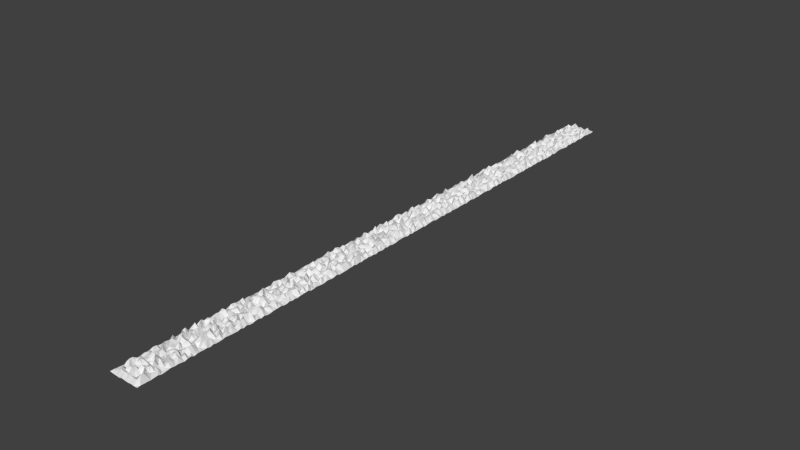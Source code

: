 # Source: rocky.blend  (saved by Blender 2.76.0; exported with 4.5.12 LTS)
import bpy
from mathutils import Matrix  # noqa: F401  (used for matrix-valued properties, if any)

bpy.ops.wm.read_factory_settings(use_empty=True)
scene = bpy.context.scene
scene.name = 'Scene'

# ---- collections
col_collection_1 = bpy.data.collections.new('Collection 1'); scene.collection.children.link(col_collection_1)

# ---- world
world_world = bpy.data.worlds.new('World'); scene.world = world_world
world_world.color = (0.05088, 0.05088, 0.05088)
world_world.use_sun_shadow = False
world_world.sun_shadow_jitter_overblur = 0.0
world_world.cycles.sampling_method = 'MANUAL'
world_world.cycles.sample_map_resolution = 256

# ---- meshes
me_grid_012 = bpy.data.meshes.new('Grid.012')
me_grid_012.from_pydata([(-1.0, -1.0, 0.0677), (-0.7778, -1.0, 0.04202), (-0.5556, -1.0, 0.02541), (-0.3333, -1.0, 0.005429), (-0.1111, -1.0, 0.06372), (0.1111, -1.0, 0.03491), (0.3333, -1.0, 0.01573), (0.5556, -1.0, 0.04126), (0.7778, -1.0, 0.01648), (1.0, -1.0, 0.02552), (-1.0, -0.9899, 0.07765), (-0.7778, -0.9899, 0.2017), (-0.5556, -0.9899, 0.2806), (-0.3333, -0.9899, 0.3699), (-0.1111, -0.9899, 0.3279), (0.1111, -0.9899, 0.2689), (0.3333, -0.9899, 0.3109), (0.5556, -0.9899, 0.2611), (0.7778, -0.9899, 0.2747), (1.0, -0.9899, 0.05194), (-1.0, -0.9799, 0.04441), (-0.7778, -0.9799, 0.01488), (-0.5556, -0.9799, 0.3766), (-0.3333, -0.9799, 0.2675), (-0.1111, -0.9799, 0.1707), (0.1111, -0.9799, 0.2337), (0.3333, -0.9799, 0.01107), (0.5556, -0.9799, 0.1767), (0.7778, -0.9799, 0.4082), (1.0, -0.9799, 0.04244), (-1.0, -0.9698, 0.03643), (-0.7778, -0.9698, 0.05531), (-0.5556, -0.9698, 0.09156), (-0.3333, -0.9698, 0.394), (-0.1111, -0.9698, 0.3568), (0.1111, -0.9698, 0.2213), (0.3333, -0.9698, 0.08459), (0.5556, -0.9698, 0.1747), (0.7778, -0.9698, 0.3755), (1.0, -0.9698, 0.04201), (-1.0, -0.9598, 0.01945), (-0.7778, -0.9598, 0.2843), (-0.5556, -0.9598, 0.2092), (-0.3333, -0.9598, 0.1833), (-0.1111, -0.9598, 0.3162), (0.1111, -0.9598, 0.2396), (0.3333, -0.9598, 0.06596), (0.5556, -0.9598, 0.3541), (0.7778, -0.9598, 0.2324), (1.0, -0.9598, 0.03074), (-1.0, -0.9497, 0.01324), (-0.7778, -0.9497, 0.361), (-0.5556, -0.9497, 0.07398), (-0.3333, -0.9497, 0.1637), (-0.1111, -0.9497, 0.1183), (0.1111, -0.9497, 0.4106), (0.3333, -0.9497, 0.343), (0.5556, -0.9497, 0.1019), (0.7778, -0.9497, 0.1656), (1.0, -0.9497, 0.04953), (-1.0, -0.9397, 0.03266), (-0.7778, -0.9397, 0.3381), (-0.5556, -0.9397, 0.01063), (-0.3333, -0.9397, 0.3413), (-0.1111, -0.9397, 0.1787), (0.1111, -0.9397, 0.1463), (0.3333, -0.9397, 0.2696), (0.5556, -0.9397, 0.4043), (0.7778, -0.9397, 0.1827), (1.0, -0.9397, 0.07144), (-1.0, -0.9296, 0.06562), (-0.7778, -0.9296, 0.1892), (-0.5556, -0.9296, 0.3364), (-0.3333, -0.9296, 0.3232), (-0.1111, -0.9296, 0.303), (0.1111, -0.9296, 0.2026), (0.3333, -0.9296, 0.2037), (0.5556, -0.9296, 0.2774), (0.7778, -0.9296, 0.207), (1.0, -0.9296, 0.007589), (-1.0, -0.9196, 0.005478), (-0.7778, -0.9196, 0.08322), (-0.5556, -0.9196, 0.06187), (-0.3333, -0.9196, 0.09918), (-0.1111, -0.9196, 0.07572), (0.1111, -0.9196, 0.008124), (0.3333, -0.9196, 0.3435), (0.5556, -0.9196, 0.2351), (0.7778, -0.9196, 0.03815), (1.0, -0.9196, 0.02611), (-1.0, -0.9095, 0.02284), (-0.7778, -0.9095, 0.03143), (-0.5556, -0.9095, 0.1217), (-0.3333, -0.9095, 0.1917), (-0.1111, -0.9095, 0.09681), (0.1111, -0.9095, 0.4035), (0.3333, -0.9095, 0.09328), (0.5556, -0.9095, 0.4022), (0.7778, -0.9095, 0.09154), (1.0, -0.9095, 0.05741), (-1.0, -0.8995, 0.08893), (-0.7778, -0.8995, 0.2189), (-0.5556, -0.8995, 0.2657), (-0.3333, -0.8995, 0.4017), (-0.1111, -0.8995, 0.3664), (0.1111, -0.8995, 0.2528), (0.3333, -0.8995, 0.185), (0.5556, -0.8995, 0.1675), (0.7778, -0.8995, 0.2873), (1.0, -0.8995, 0.08113), (-1.0, -0.8894, 0.03763), (-0.7778, -0.8894, 0.24), (-0.5556, -0.8894, 0.1571), (-0.3333, -0.8894, 0.3632), (-0.1111, -0.8894, 0.02385), (0.1111, -0.8894, 0.09091), (0.3333, -0.8894, 0.09457), (0.5556, -0.8894, 0.3079), (0.7778, -0.8894, 0.2584), (1.0, -0.8894, 0.05272), (-1.0, -0.8794, 0.06126), (-0.7778, -0.8794, 0.3105), (-0.5556, -0.8794, 0.144), (-0.3333, -0.8794, 0.226), (-0.1111, -0.8794, 0.08457), (0.1111, -0.8794, 0.05421), (0.3333, -0.8794, 0.3402), (0.5556, -0.8794, 0.2219), (0.7778, -0.8794, 0.1795), (1.0, -0.8794, 0.06648), (-1.0, -0.8693, 0.006054), (-0.7778, -0.8693, 0.2808), (-0.5556, -0.8693, 0.1576), (-0.3333, -0.8693, 0.2514), (-0.1111, -0.8693, 0.1141), (0.1111, -0.8693, 0.01303), (0.3333, -0.8693, 0.3127), (0.5556, -0.8693, 0.4195), (0.7778, -0.8693, 0.2482), (1.0, -0.8693, 0.04419), (-1.0, -0.8593, 0.07677), (-0.7778, -0.8593, 0.02714), (-0.5556, -0.8593, 0.2245), (-0.3333, -0.8593, 0.06341), (-0.1111, -0.8593, 0.1147), (0.1111, -0.8593, 0.007694), (0.3333, -0.8593, 0.4011), (0.5556, -0.8593, 0.4197), (0.7778, -0.8593, 0.1259), (1.0, -0.8593, 0.009079), (-1.0, -0.8492, 0.04376), (-0.7778, -0.8492, 0.2039), (-0.5556, -0.8492, 0.02779), (-0.3333, -0.8492, 0.2338), (-0.1111, -0.8492, 0.1611), (0.1111, -0.8492, 0.1983), (0.3333, -0.8492, 0.2154), (0.5556, -0.8492, 0.08618), (0.7778, -0.8492, 0.2109), (1.0, -0.8492, 0.07028), (-1.0, -0.8392, 0.08594), (-0.7778, -0.8392, 0.0564), (-0.5556, -0.8392, 0.3602), (-0.3333, -0.8392, 0.2049), (-0.1111, -0.8392, 0.1589), (0.1111, -0.8392, 0.08743), (0.3333, -0.8392, 0.1323), (0.5556, -0.8392, 0.1462), (0.7778, -0.8392, 0.02148), (1.0, -0.8392, 0.08924), (-1.0, -0.8291, 0.05449), (-0.7778, -0.8291, 0.2014), (-0.5556, -0.8291, 0.3598), (-0.3333, -0.8291, 0.1564), (-0.1111, -0.8291, 0.3791), (0.1111, -0.8291, 0.004917), (0.3333, -0.8291, 0.165), (0.5556, -0.8291, 0.3523), (0.7778, -0.8291, 0.1259), (1.0, -0.8291, 0.007935), (-1.0, -0.8191, 0.03121), (-0.7778, -0.8191, 0.3871), (-0.5556, -0.8191, 0.005343), (-0.3333, -0.8191, 0.1301), (-0.1111, -0.8191, 0.04584), (0.1111, -0.8191, 0.01073), (0.3333, -0.8191, 0.1303), (0.5556, -0.8191, 0.368), (0.7778, -0.8191, 0.1302), (1.0, -0.8191, 0.06588), (-1.0, -0.809, 0.0521), (-0.7778, -0.809, 0.04881), (-0.5556, -0.809, 0.3833), (-0.3333, -0.809, 0.3574), (-0.1111, -0.809, 0.2678), (0.1111, -0.809, 0.271), (0.3333, -0.809, 0.1911), (0.5556, -0.809, 0.2202), (0.7778, -0.809, 0.02627), (1.0, -0.809, 0.06051), (-1.0, -0.799, 0.02508), (-0.7778, -0.799, 0.1077), (-0.5556, -0.799, 0.3993), (-0.3333, -0.799, 0.1452), (-0.1111, -0.799, 0.1235), (0.1111, -0.799, 0.0849), (0.3333, -0.799, 0.2398), (0.5556, -0.799, 0.009724), (0.7778, -0.799, 0.08301), (1.0, -0.799, 0.04778), (-1.0, -0.7889, 0.01125), (-0.7778, -0.7889, 0.3634), (-0.5556, -0.7889, 0.2743), (-0.3333, -0.7889, 0.02737), (-0.1111, -0.7889, 0.3327), (0.1111, -0.7889, 0.1852), (0.3333, -0.7889, 0.3042), (0.5556, -0.7889, 0.2239), (0.7778, -0.7889, 0.3661), (1.0, -0.7889, 0.05982), (-1.0, -0.7789, 0.01539), (-0.7778, -0.7789, 0.4163), (-0.5556, -0.7789, 0.07945), (-0.3333, -0.7789, 0.3007), (-0.1111, -0.7789, 0.2978), (0.1111, -0.7789, 0.2118), (0.3333, -0.7789, 0.3856), (0.5556, -0.7789, 0.1872), (0.7778, -0.7789, 0.3962), (1.0, -0.7789, 0.007662), (-1.0, -0.7688, 0.0288), (-0.7778, -0.7688, 0.0887), (-0.5556, -0.7688, 0.2304), (-0.3333, -0.7688, 0.3974), (-0.1111, -0.7688, 0.2448), (0.1111, -0.7688, 0.1172), (0.3333, -0.7688, 0.3223), (0.5556, -0.7688, 0.118), (0.7778, -0.7688, 0.3678), (1.0, -0.7688, 0.07241), (-1.0, -0.7588, 0.02735), (-0.7778, -0.7588, 0.1079), (-0.5556, -0.7588, 0.1409), (-0.3333, -0.7588, 0.4091), (-0.1111, -0.7588, 0.1339), (0.1111, -0.7588, 0.3548), (0.3333, -0.7588, 0.2783), (0.5556, -0.7588, 0.05711), (0.7778, -0.7588, 0.05672), (1.0, -0.7588, 0.02366), (-1.0, -0.7487, 0.03062), (-0.7778, -0.7487, 0.4086), (-0.5556, -0.7487, 0.2214), (-0.3333, -0.7487, 0.3131), (-0.1111, -0.7487, 0.02873), (0.1111, -0.7487, 0.3182), (0.3333, -0.7487, 0.3772), (0.5556, -0.7487, 0.2762), (0.7778, -0.7487, 0.0961), (1.0, -0.7487, 0.03639), (-1.0, -0.7387, 0.03554), (-0.7778, -0.7387, 0.07083), (-0.5556, -0.7387, 0.3241), (-0.3333, -0.7387, 0.1805), (-0.1111, -0.7387, 0.3992), (0.1111, -0.7387, 0.3758), (0.3333, -0.7387, 0.0808), (0.5556, -0.7387, 0.1045), (0.7778, -0.7387, 0.2711), (1.0, -0.7387, 0.05105), (-1.0, -0.7286, 0.06161), (-0.7778, -0.7286, 0.3874), (-0.5556, -0.7286, 0.04339), (-0.3333, -0.7286, 0.1079), (-0.1111, -0.7286, 0.3751), (0.1111, -0.7286, 0.03297), (0.3333, -0.7286, 0.2245), (0.5556, -0.7286, 0.3776), (0.7778, -0.7286, 0.1009), (1.0, -0.7286, 0.08745), (-1.0, -0.7186, 0.005622), (-0.7778, -0.7186, 0.2532), (-0.5556, -0.7186, 0.06195), (-0.3333, -0.7186, 0.3714), (-0.1111, -0.7186, 0.2148), (0.1111, -0.7186, 0.4166), (0.3333, -0.7186, 0.04726), (0.5556, -0.7186, 0.004019), (0.7778, -0.7186, 0.2105), (1.0, -0.7186, 0.06421), (-1.0, -0.7085, 0.04577), (-0.7778, -0.7085, 0.3112), (-0.5556, -0.7085, 0.3399), (-0.3333, -0.7085, 0.3928), (-0.1111, -0.7085, 0.01817), (0.1111, -0.7085, 0.03553), (0.3333, -0.7085, 0.1511), (0.5556, -0.7085, 0.3439), (0.7778, -0.7085, 0.1467), (1.0, -0.7085, 0.04573), (-1.0, -0.6985, 0.06081), (-0.7778, -0.6985, 0.0497), (-0.5556, -0.6985, 0.3312), (-0.3333, -0.6985, 0.08801), (-0.1111, -0.6985, 0.04002), (0.1111, -0.6985, 0.006915), (0.3333, -0.6985, 0.02978), (0.5556, -0.6985, 0.1835), (0.7778, -0.6985, 0.2305), (1.0, -0.6985, 0.03988), (-1.0, -0.6884, 0.04788), (-0.7778, -0.6884, 0.0586), (-0.5556, -0.6884, 0.1631), (-0.3333, -0.6884, 0.09562), (-0.1111, -0.6884, 0.08893), (0.1111, -0.6884, 0.1089), (0.3333, -0.6884, 0.3287), (0.5556, -0.6884, 0.3066), (0.7778, -0.6884, 0.1599), (1.0, -0.6884, 0.03178), (-1.0, -0.6784, 0.0508), (-0.7778, -0.6784, 0.2915), (-0.5556, -0.6784, 0.1475), (-0.3333, -0.6784, 0.05378), (-0.1111, -0.6784, 0.3389), (0.1111, -0.6784, 0.2405), (0.3333, -0.6784, 0.2014), (0.5556, -0.6784, 0.08993), (0.7778, -0.6784, 0.3069), (1.0, -0.6784, 0.08281), (-1.0, -0.6683, 0.05692), (-0.7778, -0.6683, 0.2549), (-0.5556, -0.6683, 0.1988), (-0.3333, -0.6683, 0.01485), (-0.1111, -0.6683, 0.126), (0.1111, -0.6683, 0.1165), (0.3333, -0.6683, 0.09353), (0.5556, -0.6683, 0.3267), (0.7778, -0.6683, 0.3582), (1.0, -0.6683, 0.01639), (-1.0, -0.6583, 0.05563), (-0.7778, -0.6583, 0.3812), (-0.5556, -0.6583, 0.4135), (-0.3333, -0.6583, 0.1533), (-0.1111, -0.6583, 0.2247), (0.1111, -0.6583, 0.2518), (0.3333, -0.6583, 0.3433), (0.5556, -0.6583, 0.1275), (0.7778, -0.6583, 0.4074), (1.0, -0.6583, 0.08819), (-1.0, -0.6482, 0.04593), (-0.7778, -0.6482, 0.1078), (-0.5556, -0.6482, 0.2292), (-0.3333, -0.6482, 0.3367), (-0.1111, -0.6482, 0.1883), (0.1111, -0.6482, 0.363), (0.3333, -0.6482, 0.02379), (0.5556, -0.6482, 0.3563), (0.7778, -0.6482, 0.001784), (1.0, -0.6482, 0.0168), (-1.0, -0.6382, 0.02607), (-0.7778, -0.6382, 0.16), (-0.5556, -0.6382, 0.1828), (-0.3333, -0.6382, 0.001228), (-0.1111, -0.6382, 0.09279), (0.1111, -0.6382, 0.2137), (0.3333, -0.6382, 0.3243), (0.5556, -0.6382, 0.4184), (0.7778, -0.6382, 0.02621), (1.0, -0.6382, 0.009843), (-1.0, -0.6281, 0.06972), (-0.7778, -0.6281, 0.357), (-0.5556, -0.6281, 0.2065), (-0.3333, -0.6281, 0.3024), (-0.1111, -0.6281, 0.1022), (0.1111, -0.6281, 0.2341), (0.3333, -0.6281, 0.1257), (0.5556, -0.6281, 0.4069), (0.7778, -0.6281, 0.3599), (1.0, -0.6281, 0.05645), (-1.0, -0.6181, 0.07623), (-0.7778, -0.6181, 0.3353), (-0.5556, -0.6181, 0.2554), (-0.3333, -0.6181, 0.1163), (-0.1111, -0.6181, 0.3036), (0.1111, -0.6181, 0.147), (0.3333, -0.6181, 0.1102), (0.5556, -0.6181, 0.03823), (0.7778, -0.6181, 0.1231), (1.0, -0.6181, 0.07738), (-1.0, -0.608, 0.05828), (-0.7778, -0.608, 0.2761), (-0.5556, -0.608, 0.2462), (-0.3333, -0.608, 0.1913), (-0.1111, -0.608, 0.2779), (0.1111, -0.608, 0.06164), (0.3333, -0.608, 0.156), (0.5556, -0.608, 0.09211), (0.7778, -0.608, 0.1503), (1.0, -0.608, 0.009795), (-1.0, -0.598, 0.0008808), (-0.7778, -0.598, 0.289), (-0.5556, -0.598, 0.1067), (-0.3333, -0.598, 0.3727), (-0.1111, -0.598, 0.07782), (0.1111, -0.598, 0.2619), (0.3333, -0.598, 0.3931), (0.5556, -0.598, 0.4022), (0.7778, -0.598, 0.4181), (1.0, -0.598, 0.07191), (-1.0, -0.5879, 0.001473), (-0.7778, -0.5879, 0.3595), (-0.5556, -0.5879, 0.1279), (-0.3333, -0.5879, 0.2478), (-0.1111, -0.5879, 0.3828), (0.1111, -0.5879, 0.1526), (0.3333, -0.5879, 0.1165), (0.5556, -0.5879, 0.4164), (0.7778, -0.5879, 0.2888), (1.0, -0.5879, 0.009849), (-1.0, -0.5779, 0.01696), (-0.7778, -0.5779, 0.1297), (-0.5556, -0.5779, 0.2274), (-0.3333, -0.5779, 0.2008), (-0.1111, -0.5779, 0.04992), (0.1111, -0.5779, 0.05875), (0.3333, -0.5779, 0.09316), (0.5556, -0.5779, 0.1547), (0.7778, -0.5779, 0.02228), (1.0, -0.5779, 0.002418), (-1.0, -0.5678, 0.08416), (-0.7778, -0.5678, 0.2611), (-0.5556, -0.5678, 0.09937), (-0.3333, -0.5678, 0.3519), (-0.1111, -0.5678, 0.07984), (0.1111, -0.5678, 0.3152), (0.3333, -0.5678, 0.06544), (0.5556, -0.5678, 0.2125), (0.7778, -0.5678, 0.2099), (1.0, -0.5678, 0.04735), (-1.0, -0.5578, 0.08541), (-0.7778, -0.5578, 0.1192), (-0.5556, -0.5578, 0.04592), (-0.3333, -0.5578, 0.413), (-0.1111, -0.5578, 0.3634), (0.1111, -0.5578, 0.4039), (0.3333, -0.5578, 0.3287), (0.5556, -0.5578, 0.1887), (0.7778, -0.5578, 0.1666), (1.0, -0.5578, 0.06057), (-1.0, -0.5477, 0.0352), (-0.7778, -0.5477, 0.1376), (-0.5556, -0.5477, 0.1949), (-0.3333, -0.5477, 0.1182), (-0.1111, -0.5477, 0.3416), (0.1111, -0.5477, 0.2208), (0.3333, -0.5477, 0.08731), (0.5556, -0.5477, 0.3409), (0.7778, -0.5477, 0.3426), (1.0, -0.5477, 0.06033), (-1.0, -0.5377, 0.04181), (-0.7778, -0.5377, 0.09993), (-0.5556, -0.5377, 0.4001), (-0.3333, -0.5377, 0.2484), (-0.1111, -0.5377, 0.08393), (0.1111, -0.5377, 0.1349), (0.3333, -0.5377, 0.06334), (0.5556, -0.5377, 0.3124), (0.7778, -0.5377, 0.1712), (1.0, -0.5377, 0.08535), (-1.0, -0.5276, 0.04344), (-0.7778, -0.5276, 0.1905), (-0.5556, -0.5276, 0.4197), (-0.3333, -0.5276, 0.006769), (-0.1111, -0.5276, 0.3489), (0.1111, -0.5276, 0.2491), (0.3333, -0.5276, 0.06303), (0.5556, -0.5276, 0.07481), (0.7778, -0.5276, 0.108), (1.0, -0.5276, 0.02577), (-1.0, -0.5176, 0.005252), (-0.7778, -0.5176, 0.3264), (-0.5556, -0.5176, 0.1447), (-0.3333, -0.5176, 0.084), (-0.1111, -0.5176, 0.04673), (0.1111, -0.5176, 0.2391), (0.3333, -0.5176, 0.1982), (0.5556, -0.5176, 0.2531), (0.7778, -0.5176, 0.156), (1.0, -0.5176, 0.02085), (-1.0, -0.5075, 0.06999), (-0.7778, -0.5075, 0.1472), (-0.5556, -0.5075, 0.08302), (-0.3333, -0.5075, 0.03697), (-0.1111, -0.5075, 0.4051), (0.1111, -0.5075, 0.2036), (0.3333, -0.5075, 0.2265), (0.5556, -0.5075, 0.4108), (0.7778, -0.5075, 0.1854), (1.0, -0.5075, 0.08118), (-1.0, -0.4975, 0.04929), (-0.7778, -0.4975, 0.02854), (-0.5556, -0.4975, 0.125), (-0.3333, -0.4975, 0.2051), (-0.1111, -0.4975, 0.3026), (0.1111, -0.4975, 0.2317), (0.3333, -0.4975, 0.05165), (0.5556, -0.4975, 0.3288), (0.7778, -0.4975, 0.2347), (1.0, -0.4975, 0.02512), (-1.0, -0.4874, 0.06967), (-0.7778, -0.4874, 0.1718), (-0.5556, -0.4874, 0.3347), (-0.3333, -0.4874, 0.2254), (-0.1111, -0.4874, 0.01555), (0.1111, -0.4874, 0.09506), (0.3333, -0.4874, 0.02147), (0.5556, -0.4874, 0.3219), (0.7778, -0.4874, 0.2814), (1.0, -0.4874, 0.05572), (-1.0, -0.4774, 0.03112), (-0.7778, -0.4774, 0.3467), (-0.5556, -0.4774, 0.3623), (-0.3333, -0.4774, 0.08947), (-0.1111, -0.4774, 0.0857), (0.1111, -0.4774, 0.321), (0.3333, -0.4774, 0.3216), (0.5556, -0.4774, 0.3192), (0.7778, -0.4774, 0.03508), (1.0, -0.4774, 0.01343), (-1.0, -0.4673, 0.0642), (-0.7778, -0.4673, 0.3051), (-0.5556, -0.4673, 0.03248), (-0.3333, -0.4673, 0.194), (-0.1111, -0.4673, 0.2208), (0.1111, -0.4673, 0.01521), (0.3333, -0.4673, 0.2838), (0.5556, -0.4673, 0.3502), (0.7778, -0.4673, 0.4105), (1.0, -0.4673, 0.05386), (-1.0, -0.4573, 0.0148), (-0.7778, -0.4573, 0.2841), (-0.5556, -0.4573, 0.1772), (-0.3333, -0.4573, 0.07516), (-0.1111, -0.4573, 0.3769), (0.1111, -0.4573, 0.03028), (0.3333, -0.4573, 0.3694), (0.5556, -0.4573, 0.09952), (0.7778, -0.4573, 0.1277), (1.0, -0.4573, 0.06822), (-1.0, -0.4472, 0.03193), (-0.7778, -0.4472, 0.05455), (-0.5556, -0.4472, 0.1597), (-0.3333, -0.4472, 0.3062), (-0.1111, -0.4472, 0.2635), (0.1111, -0.4472, 0.2558), (0.3333, -0.4472, 0.2233), (0.5556, -0.4472, 0.0935), (0.7778, -0.4472, 0.353), (1.0, -0.4472, 0.07041), (-1.0, -0.4372, 0.07859), (-0.7778, -0.4372, 0.1993), (-0.5556, -0.4372, 0.3977), (-0.3333, -0.4372, 0.04738), (-0.1111, -0.4372, 0.3985), (0.1111, -0.4372, 0.09946), (0.3333, -0.4372, 0.145), (0.5556, -0.4372, 0.1058), (0.7778, -0.4372, 0.1619), (1.0, -0.4372, 0.08896), (-1.0, -0.4271, 0.03947), (-0.7778, -0.4271, 0.01181), (-0.5556, -0.4271, 0.1147), (-0.3333, -0.4271, 0.1004), (-0.1111, -0.4271, 0.06606), (0.1111, -0.4271, 0.1942), (0.3333, -0.4271, 0.1296), (0.5556, -0.4271, 0.1592), (0.7778, -0.4271, 0.3769), (1.0, -0.4271, 0.003761), (-1.0, -0.4171, 0.05727), (-0.7778, -0.4171, 0.386), (-0.5556, -0.4171, 0.255), (-0.3333, -0.4171, 0.308), (-0.1111, -0.4171, 0.3728), (0.1111, -0.4171, 0.2778), (0.3333, -0.4171, 0.3243), (0.5556, -0.4171, 0.1993), (0.7778, -0.4171, 0.1115), (1.0, -0.4171, 0.01297), (-1.0, -0.407, 0.05697), (-0.7778, -0.407, 0.273), (-0.5556, -0.407, 0.2738), (-0.3333, -0.407, 0.1275), (-0.1111, -0.407, 0.2177), (0.1111, -0.407, 0.3498), (0.3333, -0.407, 0.1286), (0.5556, -0.407, 0.3829), (0.7778, -0.407, 0.00799), (1.0, -0.407, 0.05392), (-1.0, -0.397, 0.06683), (-0.7778, -0.397, 0.185), (-0.5556, -0.397, 0.2404), (-0.3333, -0.397, 0.165), (-0.1111, -0.397, 0.1482), (0.1111, -0.397, 0.332), (0.3333, -0.397, 0.02993), (0.5556, -0.397, 0.05963), (0.7778, -0.397, 0.1107), (1.0, -0.397, 0.02845), (-1.0, -0.3869, 0.01622), (-0.7778, -0.3869, 0.03425), (-0.5556, -0.3869, 0.3493), (-0.3333, -0.3869, 0.3523), (-0.1111, -0.3869, 0.3334), (0.1111, -0.3869, 0.02713), (0.3333, -0.3869, 0.3922), (0.5556, -0.3869, 0.1962), (0.7778, -0.3869, 0.1311), (1.0, -0.3869, 0.005524), (-1.0, -0.3769, 0.04936), (-0.7778, -0.3769, 0.1517), (-0.5556, -0.3769, 0.01323), (-0.3333, -0.3769, 0.2249), (-0.1111, -0.3769, 0.02103), (0.1111, -0.3769, 0.1343), (0.3333, -0.3769, 0.3375), (0.5556, -0.3769, 0.02801), (0.7778, -0.3769, 0.3081), (1.0, -0.3769, 0.0008711), (-1.0, -0.3668, 0.06231), (-0.7778, -0.3668, 0.1749), (-0.5556, -0.3668, 0.1807), (-0.3333, -0.3668, 0.3772), (-0.1111, -0.3668, 0.2409), (0.1111, -0.3668, 0.1985), (0.3333, -0.3668, 0.1126), (0.5556, -0.3668, 0.006483), (0.7778, -0.3668, 0.1849), (1.0, -0.3668, 0.05264), (-1.0, -0.3568, 0.08832), (-0.7778, -0.3568, 0.2648), (-0.5556, -0.3568, 0.1913), (-0.3333, -0.3568, 0.1943), (-0.1111, -0.3568, 0.3707), (0.1111, -0.3568, 0.3953), (0.3333, -0.3568, 0.2095), (0.5556, -0.3568, 0.2336), (0.7778, -0.3568, 0.3083), (1.0, -0.3568, 0.05123), (-1.0, -0.3467, 0.08748), (-0.7778, -0.3467, 0.2604), (-0.5556, -0.3467, 0.2231), (-0.3333, -0.3467, 0.1496), (-0.1111, -0.3467, 0.1082), (0.1111, -0.3467, 0.1072), (0.3333, -0.3467, 0.133), (0.5556, -0.3467, 0.05303), (0.7778, -0.3467, 0.02386), (1.0, -0.3467, 0.002417), (-1.0, -0.3367, 0.04701), (-0.7778, -0.3367, 0.07695), (-0.5556, -0.3367, 0.03119), (-0.3333, -0.3367, 0.1942), (-0.1111, -0.3367, 0.0005856), (0.1111, -0.3367, 0.1185), (0.3333, -0.3367, 0.1519), (0.5556, -0.3367, 0.3432), (0.7778, -0.3367, 0.3085), (1.0, -0.3367, 0.03465), (-1.0, -0.3266, 0.04653), (-0.7778, -0.3266, 0.2819), (-0.5556, -0.3266, 0.1032), (-0.3333, -0.3266, 0.3769), (-0.1111, -0.3266, 0.251), (0.1111, -0.3266, 0.3335), (0.3333, -0.3266, 0.3798), (0.5556, -0.3266, 0.3007), (0.7778, -0.3266, 0.2907), (1.0, -0.3266, 0.0857), (-1.0, -0.3166, 0.02461), (-0.7778, -0.3166, 0.1827), (-0.5556, -0.3166, 0.227), (-0.3333, -0.3166, 0.224), (-0.1111, -0.3166, 0.3062), (0.1111, -0.3166, 0.08704), (0.3333, -0.3166, 0.3952), (0.5556, -0.3166, 0.00368), (0.7778, -0.3166, 0.149), (1.0, -0.3166, 0.006222), (-1.0, -0.3065, 0.03776), (-0.7778, -0.3065, 0.2926), (-0.5556, -0.3065, 0.3704), (-0.3333, -0.3065, 0.1395), (-0.1111, -0.3065, 0.01655), (0.1111, -0.3065, 0.378), (0.3333, -0.3065, 0.4103), (0.5556, -0.3065, 0.2337), (0.7778, -0.3065, 0.1198), (1.0, -0.3065, 0.01001), (-1.0, -0.2965, 0.06658), (-0.7778, -0.2965, 0.1009), (-0.5556, -0.2965, 0.1007), (-0.3333, -0.2965, 0.1623), (-0.1111, -0.2965, 0.4153), (0.1111, -0.2965, 0.01544), (0.3333, -0.2965, 0.1286), (0.5556, -0.2965, 0.3777), (0.7778, -0.2965, 0.2995), (1.0, -0.2965, 0.0161), (-1.0, -0.2864, 0.08767), (-0.7778, -0.2864, 0.2333), (-0.5556, -0.2864, 0.2589), (-0.3333, -0.2864, 0.2818), (-0.1111, -0.2864, 0.2088), (0.1111, -0.2864, 0.217), (0.3333, -0.2864, 0.2537), (0.5556, -0.2864, 0.3289), (0.7778, -0.2864, 0.3304), (1.0, -0.2864, 0.02179), (-1.0, -0.2764, 0.07141), (-0.7778, -0.2764, 0.2019), (-0.5556, -0.2764, 0.278), (-0.3333, -0.2764, 0.08934), (-0.1111, -0.2764, 0.2706), (0.1111, -0.2764, 0.2611), (0.3333, -0.2764, 0.01915), (0.5556, -0.2764, 0.3057), (0.7778, -0.2764, 0.4039), (1.0, -0.2764, 0.05049), (-1.0, -0.2663, 0.07858), (-0.7778, -0.2663, 0.4003), (-0.5556, -0.2663, 0.1723), (-0.3333, -0.2663, 0.09002), (-0.1111, -0.2663, 0.3083), (0.1111, -0.2663, 0.3693), (0.3333, -0.2663, 0.1935), (0.5556, -0.2663, 0.1047), (0.7778, -0.2663, 0.2818), (1.0, -0.2663, 0.04787), (-1.0, -0.2563, 0.06672), (-0.7778, -0.2563, 0.2815), (-0.5556, -0.2563, 0.2997), (-0.3333, -0.2563, 0.3298), (-0.1111, -0.2563, 0.1892), (0.1111, -0.2563, 0.0586), (0.3333, -0.2563, 0.2391), (0.5556, -0.2563, 0.0192), (0.7778, -0.2563, 0.1928), (1.0, -0.2563, 0.08212), (-1.0, -0.2462, 0.02876), (-0.7778, -0.2462, 0.2606), (-0.5556, -0.2462, 0.08712), (-0.3333, -0.2462, 0.2743), (-0.1111, -0.2462, 0.3302), (0.1111, -0.2462, 0.2124), (0.3333, -0.2462, 0.05216), (0.5556, -0.2462, 0.02548), (0.7778, -0.2462, 0.3857), (1.0, -0.2462, 0.01721), (-1.0, -0.2362, 0.08478), (-0.7778, -0.2362, 0.3905), (-0.5556, -0.2362, 0.3352), (-0.3333, -0.2362, 0.3501), (-0.1111, -0.2362, 0.2405), (0.1111, -0.2362, 0.0359), (0.3333, -0.2362, 0.2924), (0.5556, -0.2362, 0.2908), (0.7778, -0.2362, 0.3832), (1.0, -0.2362, 0.06439), (-1.0, -0.2261, 0.01937), (-0.7778, -0.2261, 0.3355), (-0.5556, -0.2261, 0.3736), (-0.3333, -0.2261, 0.1786), (-0.1111, -0.2261, 0.03598), (0.1111, -0.2261, 0.3731), (0.3333, -0.2261, 0.4138), (0.5556, -0.2261, 0.1414), (0.7778, -0.2261, 0.3271), (1.0, -0.2261, 0.0126), (-1.0, -0.2161, 0.00892), (-0.7778, -0.2161, 0.05652), (-0.5556, -0.2161, 0.01154), (-0.3333, -0.2161, 0.3313), (-0.1111, -0.2161, 0.03786), (0.1111, -0.2161, 0.1949), (0.3333, -0.2161, 0.2671), (0.5556, -0.2161, 0.4183), (0.7778, -0.2161, 0.2564), (1.0, -0.2161, 0.06882), (-1.0, -0.206, 0.008666), (-0.7778, -0.206, 0.2997), (-0.5556, -0.206, 0.2549), (-0.3333, -0.206, 0.1685), (-0.1111, -0.206, 0.02813), (0.1111, -0.206, 0.07105), (0.3333, -0.206, 0.3672), (0.5556, -0.206, 0.3541), (0.7778, -0.206, 0.1125), (1.0, -0.206, 0.05093), (-1.0, -0.196, 0.06524), (-0.7778, -0.196, 0.2025), (-0.5556, -0.196, 0.07313), (-0.3333, -0.196, 0.1149), (-0.1111, -0.196, 0.2673), (0.1111, -0.196, 0.02387), (0.3333, -0.196, 0.09759), (0.5556, -0.196, 0.1362), (0.7778, -0.196, 0.2898), (1.0, -0.196, 0.08746), (-1.0, -0.1859, 0.04726), (-0.7778, -0.1859, 0.04799), (-0.5556, -0.1859, 0.3109), (-0.3333, -0.1859, 0.3963), (-0.1111, -0.1859, 0.1366), (0.1111, -0.1859, 0.2092), (0.3333, -0.1859, 0.3202), (0.5556, -0.1859, 0.2149), (0.7778, -0.1859, 0.08426), (1.0, -0.1859, 0.03253), (-1.0, -0.1759, 0.05078), (-0.7778, -0.1759, 0.2336), (-0.5556, -0.1759, 0.3705), (-0.3333, -0.1759, 0.2501), (-0.1111, -0.1759, 0.2044), (0.1111, -0.1759, 0.1006), (0.3333, -0.1759, 0.1574), (0.5556, -0.1759, 0.04962), (0.7778, -0.1759, 0.2469), (1.0, -0.1759, 0.05735), (-1.0, -0.1658, 0.08874), (-0.7778, -0.1658, 0.03707), (-0.5556, -0.1658, 0.2123), (-0.3333, -0.1658, 0.1473), (-0.1111, -0.1658, 0.2867), (0.1111, -0.1658, 0.2803), (0.3333, -0.1658, 0.1924), (0.5556, -0.1658, 0.4192), (0.7778, -0.1658, 0.3018), (1.0, -0.1658, 0.0007018), (-1.0, -0.1558, 0.08903), (-0.7778, -0.1558, 0.1097), (-0.5556, -0.1558, 0.4079), (-0.3333, -0.1558, 0.3439), (-0.1111, -0.1558, 0.1982), (0.1111, -0.1558, 0.3104), (0.3333, -0.1558, 0.2252), (0.5556, -0.1558, 0.2007), (0.7778, -0.1558, 0.3568), (1.0, -0.1558, 0.07045), (-1.0, -0.1457, 0.01622), (-0.7778, -0.1457, 0.3087), (-0.5556, -0.1457, 0.3812), (-0.3333, -0.1457, 0.2447), (-0.1111, -0.1457, 0.1269), (0.1111, -0.1457, 0.2073), (0.3333, -0.1457, 0.00908), (0.5556, -0.1457, 0.2626), (0.7778, -0.1457, 0.1773), (1.0, -0.1457, 0.03993), (-1.0, -0.1357, 0.08956), (-0.7778, -0.1357, 0.1005), (-0.5556, -0.1357, 0.05758), (-0.3333, -0.1357, 0.3606), (-0.1111, -0.1357, 0.409), (0.1111, -0.1357, 0.3968), (0.3333, -0.1357, 0.1299), (0.5556, -0.1357, 0.238), (0.7778, -0.1357, 0.3565), (1.0, -0.1357, 0.01494), (-1.0, -0.1256, 0.0342), (-0.7778, -0.1256, 0.03891), (-0.5556, -0.1256, 0.147), (-0.3333, -0.1256, 0.2695), (-0.1111, -0.1256, 0.0388), (0.1111, -0.1256, 0.3827), (0.3333, -0.1256, 0.06218), (0.5556, -0.1256, 0.3587), (0.7778, -0.1256, 0.3688), (1.0, -0.1256, 0.08419), (-1.0, -0.1156, 0.02142), (-0.7778, -0.1156, 0.3785), (-0.5556, -0.1156, 0.08292), (-0.3333, -0.1156, 0.2392), (-0.1111, -0.1156, 0.3369), (0.1111, -0.1156, 0.0954), (0.3333, -0.1156, 0.3922), (0.5556, -0.1156, 0.2146), (0.7778, -0.1156, 0.0522), (1.0, -0.1156, 0.03096), (-1.0, -0.1055, 0.08437), (-0.7778, -0.1055, 0.2907), (-0.5556, -0.1055, 0.2632), (-0.3333, -0.1055, 0.2946), (-0.1111, -0.1055, 0.04273), (0.1111, -0.1055, 0.3771), (0.3333, -0.1055, 0.2508), (0.5556, -0.1055, 0.1282), (0.7778, -0.1055, 0.1524), (1.0, -0.1055, 0.07464), (-1.0, -0.09548, 0.06749), (-0.7778, -0.09548, 0.06024), (-0.5556, -0.09548, 0.09086), (-0.3333, -0.09548, 0.1759), (-0.1111, -0.09548, 0.05994), (0.1111, -0.09548, 0.1198), (0.3333, -0.09548, 0.2773), (0.5556, -0.09548, 0.2832), (0.7778, -0.09548, 0.2833), (1.0, -0.09548, 0.01899), (-1.0, -0.08543, 0.03157), (-0.7778, -0.08543, 0.2442), (-0.5556, -0.08543, 0.2099), (-0.3333, -0.08543, 0.0984), (-0.1111, -0.08543, 0.1929), (0.1111, -0.08543, 0.3846), (0.3333, -0.08543, 0.1403), (0.5556, -0.08543, 0.2409), (0.7778, -0.08543, 0.08813), (1.0, -0.08543, 0.01034), (-1.0, -0.07538, 0.08144), (-0.7778, -0.07538, 0.2268), (-0.5556, -0.07538, 0.02275), (-0.3333, -0.07538, 0.1256), (-0.1111, -0.07538, 0.1615), (0.1111, -0.07538, 0.2287), (0.3333, -0.07538, 0.1266), (0.5556, -0.07538, 0.2112), (0.7778, -0.07538, 0.2866), (1.0, -0.07538, 0.02598), (-1.0, -0.06533, 0.06234), (-0.7778, -0.06533, 0.4114), (-0.5556, -0.06533, 0.004539), (-0.3333, -0.06533, 0.1191), (-0.1111, -0.06533, 0.2427), (0.1111, -0.06533, 0.1189), (0.3333, -0.06533, 0.2183), (0.5556, -0.06533, 0.2056), (0.7778, -0.06533, 0.05855), (1.0, -0.06533, 0.07062), (-1.0, -0.05528, 0.01321), (-0.7778, -0.05528, 0.09282), (-0.5556, -0.05528, 0.3129), (-0.3333, -0.05528, 0.1694), (-0.1111, -0.05528, 0.04637), (0.1111, -0.05528, 0.3392), (0.3333, -0.05528, 0.3384), (0.5556, -0.05528, 0.3233), (0.7778, -0.05528, 0.08156), (1.0, -0.05528, 0.07311), (-1.0, -0.04523, 0.08048), (-0.7778, -0.04523, 0.3857), (-0.5556, -0.04523, 0.2764), (-0.3333, -0.04523, 0.2627), (-0.1111, -0.04523, 0.2113), (0.1111, -0.04523, 0.1925), (0.3333, -0.04523, 0.3877), (0.5556, -0.04523, 0.4118), (0.7778, -0.04523, 0.09186), (1.0, -0.04523, 0.08743), (-1.0, -0.03518, 0.03674), (-0.7778, -0.03518, 0.3014), (-0.5556, -0.03518, 0.2502), (-0.3333, -0.03518, 0.4054), (-0.1111, -0.03518, 0.1737), (0.1111, -0.03518, 0.1771), (0.3333, -0.03518, 0.06607), (0.5556, -0.03518, 0.2918), (0.7778, -0.03518, 0.2803), (1.0, -0.03518, 0.05728), (-1.0, -0.02513, 0.008456), (-0.7778, -0.02513, 0.03773), (-0.5556, -0.02513, 0.007224), (-0.3333, -0.02513, 0.281), (-0.1111, -0.02513, 0.3846), (0.1111, -0.02513, 0.4147), (0.3333, -0.02513, 0.06663), (0.5556, -0.02513, 0.2141), (0.7778, -0.02513, 0.06174), (1.0, -0.02513, 0.01104), (-1.0, -0.01508, 0.05602), (-0.7778, -0.01508, 0.3488), (-0.5556, -0.01508, 0.01156), (-0.3333, -0.01508, 0.3087), (-0.1111, -0.01508, 0.4171), (0.1111, -0.01508, 0.1822), (0.3333, -0.01508, 0.3447), (0.5556, -0.01508, 0.1252), (0.7778, -0.01508, 0.2114), (1.0, -0.01508, 0.08154), (-1.0, -0.005025, 0.003929), (-0.7778, -0.005025, 0.08646), (-0.5556, -0.005025, 0.08186), (-0.3333, -0.005025, 0.3687), (-0.1111, -0.005025, 0.3163), (0.1111, -0.005025, 0.3328), (0.3333, -0.005025, 0.1832), (0.5556, -0.005025, 0.01537), (0.7778, -0.005025, 0.3314), (1.0, -0.005025, 0.009674), (-1.0, 0.005025, 0.05656), (-0.7778, 0.005025, 0.2552), (-0.5556, 0.005025, 0.2618), (-0.3333, 0.005025, 0.2408), (-0.1111, 0.005025, 0.1998), (0.1111, 0.005025, 0.277), (0.3333, 0.005025, 0.2088), (0.5556, 0.005025, 0.01749), (0.7778, 0.005025, 0.1088), (1.0, 0.005025, 0.05767), (-1.0, 0.01508, 0.005722), (-0.7778, 0.01508, 0.1546), (-0.5556, 0.01508, 0.2179), (-0.3333, 0.01508, 0.04555), (-0.1111, 0.01508, 0.3428), (0.1111, 0.01508, 0.1459), (0.3333, 0.01508, 0.09605), (0.5556, 0.01508, 0.09842), (0.7778, 0.01508, 0.3791), (1.0, 0.01508, 0.03551), (-1.0, 0.02513, 0.03456), (-0.7778, 0.02513, 0.3774), (-0.5556, 0.02513, 0.2278), (-0.3333, 0.02513, 0.3941), (-0.1111, 0.02513, 0.1614), (0.1111, 0.02513, 0.3333), (0.3333, 0.02513, 0.2772), (0.5556, 0.02513, 0.4015), (0.7778, 0.02513, 0.1088), (1.0, 0.02513, 0.05229), (-1.0, 0.03518, 0.06278), (-0.7778, 0.03518, 0.4012), (-0.5556, 0.03518, 0.03484), (-0.3333, 0.03518, 0.3135), (-0.1111, 0.03518, 0.1881), (0.1111, 0.03518, 0.3904), (0.3333, 0.03518, 0.3232), (0.5556, 0.03518, 0.04139), (0.7778, 0.03518, 0.1491), (1.0, 0.03518, 0.04569), (-1.0, 0.04523, 0.06035), (-0.7778, 0.04523, 0.3435), (-0.5556, 0.04523, 0.1121), (-0.3333, 0.04523, 0.3614), (-0.1111, 0.04523, 0.2689), (0.1111, 0.04523, 0.06627), (0.3333, 0.04523, 0.186), (0.5556, 0.04523, 0.3708), (0.7778, 0.04523, 0.3234), (1.0, 0.04523, 0.07247), (-1.0, 0.05528, 0.05813), (-0.7778, 0.05528, 0.07525), (-0.5556, 0.05528, 0.1108), (-0.3333, 0.05528, 0.2775), (-0.1111, 0.05528, 0.03291), (0.1111, 0.05528, 0.3076), (0.3333, 0.05528, 0.1476), (0.5556, 0.05528, 0.03077), (0.7778, 0.05528, 0.1483), (1.0, 0.05528, 0.01086), (-1.0, 0.06533, 0.04309), (-0.7778, 0.06533, 0.05187), (-0.5556, 0.06533, 0.1318), (-0.3333, 0.06533, 0.09536), (-0.1111, 0.06533, 0.1147), (0.1111, 0.06533, 0.1958), (0.3333, 0.06533, 0.08476), (0.5556, 0.06533, 0.2434), (0.7778, 0.06533, 0.3398), (1.0, 0.06533, 0.05193), (-1.0, 0.07538, 0.06501), (-0.7778, 0.07538, 0.2904), (-0.5556, 0.07538, 0.02281), (-0.3333, 0.07538, 0.2869), (-0.1111, 0.07538, 0.1525), (0.1111, 0.07538, 0.1547), (0.3333, 0.07538, 0.3012), (0.5556, 0.07538, 0.3939), (0.7778, 0.07538, 0.04986), (1.0, 0.07538, 0.06141), (-1.0, 0.08543, 0.06745), (-0.7778, 0.08543, 0.1129), (-0.5556, 0.08543, 0.1814), (-0.3333, 0.08543, 0.3982), (-0.1111, 0.08543, 0.1496), (0.1111, 0.08543, 0.3504), (0.3333, 0.08543, 0.03069), (0.5556, 0.08543, 0.07676), (0.7778, 0.08543, 0.136), (1.0, 0.08543, 0.08717), (-1.0, 0.09548, 0.02238), (-0.7778, 0.09548, 0.3495), (-0.5556, 0.09548, 0.07037), (-0.3333, 0.09548, 0.3488), (-0.1111, 0.09548, 0.1719), (0.1111, 0.09548, 0.1835), (0.3333, 0.09548, 0.1193), (0.5556, 0.09548, 0.2335), (0.7778, 0.09548, 0.3923), (1.0, 0.09548, 0.08423), (-1.0, 0.1055, 0.07269), (-0.7778, 0.1055, 0.3849), (-0.5556, 0.1055, 0.1046), (-0.3333, 0.1055, 0.3814), (-0.1111, 0.1055, 0.1468), (0.1111, 0.1055, 0.1106), (0.3333, 0.1055, 0.3122), (0.5556, 0.1055, 0.2725), (0.7778, 0.1055, 0.04493), (1.0, 0.1055, 0.02083), (-1.0, 0.1156, 0.06596), (-0.7778, 0.1156, 0.1859), (-0.5556, 0.1156, 0.2598), (-0.3333, 0.1156, 0.02276), (-0.1111, 0.1156, 0.0622), (0.1111, 0.1156, 0.0142), (0.3333, 0.1156, 0.3918), (0.5556, 0.1156, 0.2027), (0.7778, 0.1156, 0.09058), (1.0, 0.1156, 0.03457), (-1.0, 0.1256, 0.06564), (-0.7778, 0.1256, 0.03658), (-0.5556, 0.1256, 0.1665), (-0.3333, 0.1256, 0.02286), (-0.1111, 0.1256, 0.3635), (0.1111, 0.1256, 0.2526), (0.3333, 0.1256, 0.06901), (0.5556, 0.1256, 0.2444), (0.7778, 0.1256, 0.2145), (1.0, 0.1256, 0.06299), (-1.0, 0.1357, 0.07298), (-0.7778, 0.1357, 0.2856), (-0.5556, 0.1357, 0.1115), (-0.3333, 0.1357, 0.07712), (-0.1111, 0.1357, 0.1892), (0.1111, 0.1357, 0.1194), (0.3333, 0.1357, 0.2132), (0.5556, 0.1357, 0.1984), (0.7778, 0.1357, 0.07958), (1.0, 0.1357, 0.06793), (-1.0, 0.1457, 0.02295), (-0.7778, 0.1457, 0.05009), (-0.5556, 0.1457, 0.0005804), (-0.3333, 0.1457, 0.2453), (-0.1111, 0.1457, 0.04782), (0.1111, 0.1457, 0.3636), (0.3333, 0.1457, 0.2462), (0.5556, 0.1457, 0.3069), (0.7778, 0.1457, 0.1635), (1.0, 0.1457, 0.01545), (-1.0, 0.1558, 0.008349), (-0.7778, 0.1558, 0.08168), (-0.5556, 0.1558, 0.3214), (-0.3333, 0.1558, 0.3696), (-0.1111, 0.1558, 0.3791), (0.1111, 0.1558, 0.417), (0.3333, 0.1558, 0.2972), (0.5556, 0.1558, 0.05779), (0.7778, 0.1558, 0.1072), (1.0, 0.1558, 0.07523), (-1.0, 0.1658, 0.02051), (-0.7778, 0.1658, 0.03707), (-0.5556, 0.1658, 0.192), (-0.3333, 0.1658, 0.2176), (-0.1111, 0.1658, 0.09479), (0.1111, 0.1658, 0.09685), (0.3333, 0.1658, 0.0771), (0.5556, 0.1658, 0.2644), (0.7778, 0.1658, 0.2707), (1.0, 0.1658, 0.0429), (-1.0, 0.1759, 0.00325), (-0.7778, 0.1759, 0.3561), (-0.5556, 0.1759, 0.05589), (-0.3333, 0.1759, 0.3608), (-0.1111, 0.1759, 0.2064), (0.1111, 0.1759, 0.3772), (0.3333, 0.1759, 0.316), (0.5556, 0.1759, 0.09976), (0.7778, 0.1759, 0.2337), (1.0, 0.1759, 0.01728), (-1.0, 0.1859, 0.06096), (-0.7778, 0.1859, 0.2766), (-0.5556, 0.1859, 0.2816), (-0.3333, 0.1859, 0.3276), (-0.1111, 0.1859, 0.03352), (0.1111, 0.1859, 0.2817), (0.3333, 0.1859, 0.4099), (0.5556, 0.1859, 0.1071), (0.7778, 0.1859, 0.3066), (1.0, 0.1859, 0.0643), (-1.0, 0.196, 0.04219), (-0.7778, 0.196, 0.06639), (-0.5556, 0.196, 0.3368), (-0.3333, 0.196, 0.02024), (-0.1111, 0.196, 0.2576), (0.1111, 0.196, 0.109), (0.3333, 0.196, 0.2884), (0.5556, 0.196, 0.2781), (0.7778, 0.196, 0.08489), (1.0, 0.196, 0.03986), (-1.0, 0.206, 0.0163), (-0.7778, 0.206, 0.1295), (-0.5556, 0.206, 0.1747), (-0.3333, 0.206, 0.009346), (-0.1111, 0.206, 0.3253), (0.1111, 0.206, 0.0153), (0.3333, 0.206, 0.3257), (0.5556, 0.206, 0.2684), (0.7778, 0.206, 0.07053), (1.0, 0.206, 0.03133), (-1.0, 0.2161, 0.05585), (-0.7778, 0.2161, 0.04424), (-0.5556, 0.2161, 0.3706), (-0.3333, 0.2161, 0.3621), (-0.1111, 0.2161, 0.2404), (0.1111, 0.2161, 0.2023), (0.3333, 0.2161, 0.07335), (0.5556, 0.2161, 0.1239), (0.7778, 0.2161, 0.133), (1.0, 0.2161, 0.01786), (-1.0, 0.2261, 0.07889), (-0.7778, 0.2261, 0.3739), (-0.5556, 0.2261, 0.1449), (-0.3333, 0.2261, 0.3975), (-0.1111, 0.2261, 0.1609), (0.1111, 0.2261, 0.2012), (0.3333, 0.2261, 0.02085), (0.5556, 0.2261, 0.3303), (0.7778, 0.2261, 0.3613), (1.0, 0.2261, 0.05564), (-1.0, 0.2362, 0.07168), (-0.7778, 0.2362, 0.2471), (-0.5556, 0.2362, 0.1216), (-0.3333, 0.2362, 0.2774), (-0.1111, 0.2362, 0.1188), (0.1111, 0.2362, 0.3123), (0.3333, 0.2362, 0.3668), (0.5556, 0.2362, 0.1564), (0.7778, 0.2362, 0.3392), (1.0, 0.2362, 0.03315), (-1.0, 0.2462, 0.08969), (-0.7778, 0.2462, 0.1937), (-0.5556, 0.2462, 0.08264), (-0.3333, 0.2462, 0.3529), (-0.1111, 0.2462, 0.1367), (0.1111, 0.2462, 0.3742), (0.3333, 0.2462, 0.3637), (0.5556, 0.2462, 0.3159), (0.7778, 0.2462, 0.0312), (1.0, 0.2462, 0.05066), (-1.0, 0.2563, 0.04849), (-0.7778, 0.2563, 0.1268), (-0.5556, 0.2563, 0.3579), (-0.3333, 0.2563, 0.3503), (-0.1111, 0.2563, 0.02819), (0.1111, 0.2563, 0.3186), (0.3333, 0.2563, 0.3208), (0.5556, 0.2563, 0.4089), (0.7778, 0.2563, 0.232), (1.0, 0.2563, 0.003782), (-1.0, 0.2663, 0.008687), (-0.7778, 0.2663, 0.4176), (-0.5556, 0.2663, 0.3557), (-0.3333, 0.2663, 0.1753), (-0.1111, 0.2663, 0.05286), (0.1111, 0.2663, 0.1409), (0.3333, 0.2663, 0.1185), (0.5556, 0.2663, 0.31), (0.7778, 0.2663, 0.1161), (1.0, 0.2663, 0.0472), (-1.0, 0.2764, 0.03272), (-0.7778, 0.2764, 0.04549), (-0.5556, 0.2764, 0.02443), (-0.3333, 0.2764, 0.312), (-0.1111, 0.2764, 0.2522), (0.1111, 0.2764, 0.07522), (0.3333, 0.2764, 0.1933), (0.5556, 0.2764, 0.08937), (0.7778, 0.2764, 0.4195), (1.0, 0.2764, 0.07499), (-1.0, 0.2864, 0.02746), (-0.7778, 0.2864, 0.2192), (-0.5556, 0.2864, 0.2896), (-0.3333, 0.2864, 0.3454), (-0.1111, 0.2864, 0.2713), (0.1111, 0.2864, 0.2618), (0.3333, 0.2864, 0.1939), (0.5556, 0.2864, 0.1683), (0.7778, 0.2864, 0.2445), (1.0, 0.2864, 0.05967), (-1.0, 0.2965, 0.05874), (-0.7778, 0.2965, 0.2088), (-0.5556, 0.2965, 0.02067), (-0.3333, 0.2965, 0.131), (-0.1111, 0.2965, 0.2191), (0.1111, 0.2965, 0.1142), (0.3333, 0.2965, 0.3086), (0.5556, 0.2965, 0.1839), (0.7778, 0.2965, 0.3354), (1.0, 0.2965, 0.00642), (-1.0, 0.3065, 0.003574), (-0.7778, 0.3065, 0.185), (-0.5556, 0.3065, 0.3536), (-0.3333, 0.3065, 0.3836), (-0.1111, 0.3065, 0.2949), (0.1111, 0.3065, 0.1231), (0.3333, 0.3065, 0.02784), (0.5556, 0.3065, 0.268), (0.7778, 0.3065, 0.3512), (1.0, 0.3065, 0.04443), (-1.0, 0.3166, 0.001887), (-0.7778, 0.3166, 0.3015), (-0.5556, 0.3166, 0.1711), (-0.3333, 0.3166, 0.4087), (-0.1111, 0.3166, 0.2997), (0.1111, 0.3166, 0.3418), (0.3333, 0.3166, 0.1271), (0.5556, 0.3166, 0.3238), (0.7778, 0.3166, 0.2673), (1.0, 0.3166, 0.006742), (-1.0, 0.3266, 0.01316), (-0.7778, 0.3266, 0.2306), (-0.5556, 0.3266, 0.04017), (-0.3333, 0.3266, 0.03357), (-0.1111, 0.3266, 0.3074), (0.1111, 0.3266, 0.3142), (0.3333, 0.3266, 0.00791), (0.5556, 0.3266, 0.02595), (0.7778, 0.3266, 0.03956), (1.0, 0.3266, 0.04228), (-1.0, 0.3367, 0.07181), (-0.7778, 0.3367, 0.03276), (-0.5556, 0.3367, 0.3303), (-0.3333, 0.3367, 0.2633), (-0.1111, 0.3367, 0.2837), (0.1111, 0.3367, 0.08756), (0.3333, 0.3367, 0.1466), (0.5556, 0.3367, 0.06471), (0.7778, 0.3367, 0.2472), (1.0, 0.3367, 0.04806), (-1.0, 0.3467, 0.05932), (-0.7778, 0.3467, 0.328), (-0.5556, 0.3467, 0.3812), (-0.3333, 0.3467, 0.3994), (-0.1111, 0.3467, 9.638e-05), (0.1111, 0.3467, 0.0821), (0.3333, 0.3467, 0.1434), (0.5556, 0.3467, 0.09417), (0.7778, 0.3467, 0.1907), (1.0, 0.3467, 0.08078), (-1.0, 0.3568, 0.05457), (-0.7778, 0.3568, 0.2305), (-0.5556, 0.3568, 0.08617), (-0.3333, 0.3568, 0.1825), (-0.1111, 0.3568, 0.03122), (0.1111, 0.3568, 0.191), (0.3333, 0.3568, 0.29), (0.5556, 0.3568, 0.1444), (0.7778, 0.3568, 0.09811), (1.0, 0.3568, 0.05594), (-1.0, 0.3668, 0.04738), (-0.7778, 0.3668, 0.1257), (-0.5556, 0.3668, 0.1649), (-0.3333, 0.3668, 0.06067), (-0.1111, 0.3668, 0.3808), (0.1111, 0.3668, 0.08548), (0.3333, 0.3668, 0.1921), (0.5556, 0.3668, 0.2466), (0.7778, 0.3668, 0.158), (1.0, 0.3668, 0.05415), (-1.0, 0.3769, 0.01882), (-0.7778, 0.3769, 0.194), (-0.5556, 0.3769, 0.3995), (-0.3333, 0.3769, 0.2339), (-0.1111, 0.3769, 0.3294), (0.1111, 0.3769, 0.1144), (0.3333, 0.3769, 0.3614), (0.5556, 0.3769, 0.3316), (0.7778, 0.3769, 0.3674), (1.0, 0.3769, 0.001906), (-1.0, 0.3869, 0.04703), (-0.7778, 0.3869, 0.1107), (-0.5556, 0.3869, 0.3183), (-0.3333, 0.3869, 0.3492), (-0.1111, 0.3869, 0.2223), (0.1111, 0.3869, 0.2252), (0.3333, 0.3869, 0.2126), (0.5556, 0.3869, 0.3442), (0.7778, 0.3869, 0.4042), (1.0, 0.3869, 0.02005), (-1.0, 0.397, 0.02844), (-0.7778, 0.397, 0.1377), (-0.5556, 0.397, 0.2786), (-0.3333, 0.397, 0.1418), (-0.1111, 0.397, 0.0076), (0.1111, 0.397, 0.238), (0.3333, 0.397, 0.03533), (0.5556, 0.397, 0.2199), (0.7778, 0.397, 0.04338), (1.0, 0.397, 0.06756), (-1.0, 0.407, 0.04408), (-0.7778, 0.407, 0.419), (-0.5556, 0.407, 0.01465), (-0.3333, 0.407, 0.09893), (-0.1111, 0.407, 0.2857), (0.1111, 0.407, 0.3983), (0.3333, 0.407, 0.3471), (0.5556, 0.407, 0.3215), (0.7778, 0.407, 0.4172), (1.0, 0.407, 0.08495), (-1.0, 0.4171, 0.01704), (-0.7778, 0.4171, 0.1045), (-0.5556, 0.4171, 0.1285), (-0.3333, 0.4171, 0.3831), (-0.1111, 0.4171, 0.1695), (0.1111, 0.4171, 0.4079), (0.3333, 0.4171, 0.1458), (0.5556, 0.4171, 0.2094), (0.7778, 0.4171, 0.02784), (1.0, 0.4171, 0.02559), (-1.0, 0.4271, 0.01821), (-0.7778, 0.4271, 0.008795), (-0.5556, 0.4271, 0.3181), (-0.3333, 0.4271, 0.07868), (-0.1111, 0.4271, 0.2853), (0.1111, 0.4271, 0.2156), (0.3333, 0.4271, 0.3179), (0.5556, 0.4271, 0.1213), (0.7778, 0.4271, 0.3669), (1.0, 0.4271, 0.0863), (-1.0, 0.4372, 0.02096), (-0.7778, 0.4372, 0.07889), (-0.5556, 0.4372, 0.1171), (-0.3333, 0.4372, 0.414), (-0.1111, 0.4372, 0.2824), (0.1111, 0.4372, 0.2093), (0.3333, 0.4372, 0.2506), (0.5556, 0.4372, 0.1749), (0.7778, 0.4372, 0.2277), (1.0, 0.4372, 0.03442), (-1.0, 0.4472, 0.07816), (-0.7778, 0.4472, 0.01686), (-0.5556, 0.4472, 0.3686), (-0.3333, 0.4472, 0.2156), (-0.1111, 0.4472, 0.2124), (0.1111, 0.4472, 0.4163), (0.3333, 0.4472, 0.3384), (0.5556, 0.4472, 0.3142), (0.7778, 0.4472, 0.1065), (1.0, 0.4472, 0.08903), (-1.0, 0.4573, 0.04778), (-0.7778, 0.4573, 0.09545), (-0.5556, 0.4573, 0.1995), (-0.3333, 0.4573, 0.0503), (-0.1111, 0.4573, 0.07923), (0.1111, 0.4573, 0.1951), (0.3333, 0.4573, 0.2191), (0.5556, 0.4573, 0.3518), (0.7778, 0.4573, 0.1329), (1.0, 0.4573, 0.06863), (-1.0, 0.4673, 0.05381), (-0.7778, 0.4673, 0.3572), (-0.5556, 0.4673, 0.4102), (-0.3333, 0.4673, 0.1241), (-0.1111, 0.4673, 0.4047), (0.1111, 0.4673, 0.1818), (0.3333, 0.4673, 0.05069), (0.5556, 0.4673, 0.0625), (0.7778, 0.4673, 0.2602), (1.0, 0.4673, 0.03753), (-1.0, 0.4774, 0.05351), (-0.7778, 0.4774, 0.1203), (-0.5556, 0.4774, 0.3428), (-0.3333, 0.4774, 0.3206), (-0.1111, 0.4774, 0.1082), (0.1111, 0.4774, 0.3955), (0.3333, 0.4774, 0.2874), (0.5556, 0.4774, 0.175), (0.7778, 0.4774, 0.3574), (1.0, 0.4774, 0.06623), (-1.0, 0.4874, 0.01961), (-0.7778, 0.4874, 0.1254), (-0.5556, 0.4874, 0.1239), (-0.3333, 0.4874, 0.3433), (-0.1111, 0.4874, 0.2648), (0.1111, 0.4874, 0.003377), (0.3333, 0.4874, 0.06993), (0.5556, 0.4874, 0.08588), (0.7778, 0.4874, 0.2834), (1.0, 0.4874, 0.005635), (-1.0, 0.4975, 0.07467), (-0.7778, 0.4975, 0.3811), (-0.5556, 0.4975, 0.3262), (-0.3333, 0.4975, 0.3691), (-0.1111, 0.4975, 0.2697), (0.1111, 0.4975, 0.2009), (0.3333, 0.4975, 0.1783), (0.5556, 0.4975, 0.3769), (0.7778, 0.4975, 0.3876), (1.0, 0.4975, 0.02905), (-1.0, 0.5075, 0.04488), (-0.7778, 0.5075, 0.1276), (-0.5556, 0.5075, 0.03893), (-0.3333, 0.5075, 0.05867), (-0.1111, 0.5075, 0.2984), (0.1111, 0.5075, 0.08628), (0.3333, 0.5075, 0.2447), (0.5556, 0.5075, 0.1411), (0.7778, 0.5075, 0.2138), (1.0, 0.5075, 0.006192), (-1.0, 0.5176, 0.06752), (-0.7778, 0.5176, 0.03668), (-0.5556, 0.5176, 0.0975), (-0.3333, 0.5176, 0.2831), (-0.1111, 0.5176, 0.1053), (0.1111, 0.5176, 0.2464), (0.3333, 0.5176, 0.3215), (0.5556, 0.5176, 0.2134), (0.7778, 0.5176, 0.1309), (1.0, 0.5176, 0.02025), (-1.0, 0.5276, 0.0418), (-0.7778, 0.5276, 0.002524), (-0.5556, 0.5276, 0.04823), (-0.3333, 0.5276, 0.1282), (-0.1111, 0.5276, 0.2534), (0.1111, 0.5276, 0.3606), (0.3333, 0.5276, 0.3868), (0.5556, 0.5276, 0.2985), (0.7778, 0.5276, 0.07), (1.0, 0.5276, 0.05036), (-1.0, 0.5377, 0.07568), (-0.7778, 0.5377, 0.2558), (-0.5556, 0.5377, 0.164), (-0.3333, 0.5377, 0.01691), (-0.1111, 0.5377, 0.1455), (0.1111, 0.5377, 0.1828), (0.3333, 0.5377, 0.3801), (0.5556, 0.5377, 0.3009), (0.7778, 0.5377, 0.3144), (1.0, 0.5377, 0.06017), (-1.0, 0.5477, 0.0701), (-0.7778, 0.5477, 0.1437), (-0.5556, 0.5477, 0.0001611), (-0.3333, 0.5477, 0.07797), (-0.1111, 0.5477, 0.05939), (0.1111, 0.5477, 0.3075), (0.3333, 0.5477, 0.3419), (0.5556, 0.5477, 0.344), (0.7778, 0.5477, 0.3649), (1.0, 0.5477, 0.0353), (-1.0, 0.5578, 0.07836), (-0.7778, 0.5578, 0.1658), (-0.5556, 0.5578, 0.146), (-0.3333, 0.5578, 0.2099), (-0.1111, 0.5578, 0.0411), (0.1111, 0.5578, 0.248), (0.3333, 0.5578, 0.008171), (0.5556, 0.5578, 0.07466), (0.7778, 0.5578, 0.107), (1.0, 0.5578, 0.05455), (-1.0, 0.5678, 0.03619), (-0.7778, 0.5678, 0.01373), (-0.5556, 0.5678, 0.2533), (-0.3333, 0.5678, 0.3209), (-0.1111, 0.5678, 0.1247), (0.1111, 0.5678, 0.2388), (0.3333, 0.5678, 0.2674), (0.5556, 0.5678, 0.4111), (0.7778, 0.5678, 0.1926), (1.0, 0.5678, 0.007356), (-1.0, 0.5779, 0.01801), (-0.7778, 0.5779, 0.2041), (-0.5556, 0.5779, 0.09816), (-0.3333, 0.5779, 0.1227), (-0.1111, 0.5779, 0.08886), (0.1111, 0.5779, 0.2652), (0.3333, 0.5779, 0.1543), (0.5556, 0.5779, 0.4045), (0.7778, 0.5779, 0.2894), (1.0, 0.5779, 0.06548), (-1.0, 0.5879, 0.003475), (-0.7778, 0.5879, 0.004288), (-0.5556, 0.5879, 0.2259), (-0.3333, 0.5879, 0.2659), (-0.1111, 0.5879, 0.08495), (0.1111, 0.5879, 0.3155), (0.3333, 0.5879, 0.3856), (0.5556, 0.5879, 0.2366), (0.7778, 0.5879, 0.3451), (1.0, 0.5879, 0.04004), (-1.0, 0.598, 0.038), (-0.7778, 0.598, 0.208), (-0.5556, 0.598, 0.3408), (-0.3333, 0.598, 0.2009), (-0.1111, 0.598, 0.2906), (0.1111, 0.598, 0.382), (0.3333, 0.598, 0.09454), (0.5556, 0.598, 0.01323), (0.7778, 0.598, 0.2157), (1.0, 0.598, 0.0702), (-1.0, 0.608, 0.01948), (-0.7778, 0.608, 0.2211), (-0.5556, 0.608, 0.3002), (-0.3333, 0.608, 0.3945), (-0.1111, 0.608, 0.2515), (0.1111, 0.608, 0.1635), (0.3333, 0.608, 0.3629), (0.5556, 0.608, 0.4007), (0.7778, 0.608, 0.01176), (1.0, 0.608, 0.0124), (-1.0, 0.6181, 0.08155), (-0.7778, 0.6181, 0.1914), (-0.5556, 0.6181, 0.3929), (-0.3333, 0.6181, 0.2566), (-0.1111, 0.6181, 0.1247), (0.1111, 0.6181, 0.1482), (0.3333, 0.6181, 0.3906), (0.5556, 0.6181, 0.1612), (0.7778, 0.6181, 0.1818), (1.0, 0.6181, 0.04006), (-1.0, 0.6281, 0.0726), (-0.7778, 0.6281, 0.348), (-0.5556, 0.6281, 0.1192), (-0.3333, 0.6281, 0.1593), (-0.1111, 0.6281, 0.1071), (0.1111, 0.6281, 0.03208), (0.3333, 0.6281, 0.2473), (0.5556, 0.6281, 0.2856), (0.7778, 0.6281, 0.09356), (1.0, 0.6281, 0.05283), (-1.0, 0.6382, 0.03907), (-0.7778, 0.6382, 0.1206), (-0.5556, 0.6382, 0.09849), (-0.3333, 0.6382, 0.01633), (-0.1111, 0.6382, 0.2891), (0.1111, 0.6382, 0.3515), (0.3333, 0.6382, 0.06781), (0.5556, 0.6382, 0.1076), (0.7778, 0.6382, 0.1926), (1.0, 0.6382, 0.03301), (-1.0, 0.6482, 0.01861), (-0.7778, 0.6482, 0.009448), (-0.5556, 0.6482, 0.36), (-0.3333, 0.6482, 0.1771), (-0.1111, 0.6482, 0.09739), (0.1111, 0.6482, 0.2336), (0.3333, 0.6482, 0.06054), (0.5556, 0.6482, 0.2399), (0.7778, 0.6482, 0.3994), (1.0, 0.6482, 0.07914), (-1.0, 0.6583, 0.02283), (-0.7778, 0.6583, 0.418), (-0.5556, 0.6583, 0.3825), (-0.3333, 0.6583, 0.3599), (-0.1111, 0.6583, 0.2101), (0.1111, 0.6583, 0.1229), (0.3333, 0.6583, 0.001026), (0.5556, 0.6583, 0.02314), (0.7778, 0.6583, 0.3935), (1.0, 0.6583, 0.04596), (-1.0, 0.6683, 0.0387), (-0.7778, 0.6683, 0.02768), (-0.5556, 0.6683, 0.1826), (-0.3333, 0.6683, 0.2736), (-0.1111, 0.6683, 0.04449), (0.1111, 0.6683, 0.2337), (0.3333, 0.6683, 0.2959), (0.5556, 0.6683, 0.09702), (0.7778, 0.6683, 0.04794), (1.0, 0.6683, 0.02734), (-1.0, 0.6784, 0.06592), (-0.7778, 0.6784, 0.2355), (-0.5556, 0.6784, 0.02708), (-0.3333, 0.6784, 0.1192), (-0.1111, 0.6784, 0.4095), (0.1111, 0.6784, 0.4155), (0.3333, 0.6784, 0.269), (0.5556, 0.6784, 0.2447), (0.7778, 0.6784, 0.3628), (1.0, 0.6784, 0.08474), (-1.0, 0.6884, 0.06287), (-0.7778, 0.6884, 0.05272), (-0.5556, 0.6884, 0.2918), (-0.3333, 0.6884, 0.3095), (-0.1111, 0.6884, 0.02878), (0.1111, 0.6884, 0.3937), (0.3333, 0.6884, 0.3532), (0.5556, 0.6884, 0.01121), (0.7778, 0.6884, 0.3099), (1.0, 0.6884, 0.01093), (-1.0, 0.6985, 0.00313), (-0.7778, 0.6985, 0.1176), (-0.5556, 0.6985, 0.2611), (-0.3333, 0.6985, 0.1792), (-0.1111, 0.6985, 0.1489), (0.1111, 0.6985, 0.3566), (0.3333, 0.6985, 0.1649), (0.5556, 0.6985, 0.09611), (0.7778, 0.6985, 0.1682), (1.0, 0.6985, 0.02004), (-1.0, 0.7085, 0.07909), (-0.7778, 0.7085, 0.1713), (-0.5556, 0.7085, 0.3346), (-0.3333, 0.7085, 0.2929), (-0.1111, 0.7085, 0.1793), (0.1111, 0.7085, 0.1723), (0.3333, 0.7085, 0.3717), (0.5556, 0.7085, 0.3549), (0.7778, 0.7085, 0.2684), (1.0, 0.7085, 0.0001118), (-1.0, 0.7186, 0.06769), (-0.7778, 0.7186, 0.1739), (-0.5556, 0.7186, 0.2653), (-0.3333, 0.7186, 0.1021), (-0.1111, 0.7186, 0.4031), (0.1111, 0.7186, 0.06934), (0.3333, 0.7186, 0.08435), (0.5556, 0.7186, 0.3588), (0.7778, 0.7186, 0.05271), (1.0, 0.7186, 0.01003), (-1.0, 0.7286, 0.04535), (-0.7778, 0.7286, 0.2601), (-0.5556, 0.7286, 0.23), (-0.3333, 0.7286, 0.01976), (-0.1111, 0.7286, 0.1143), (0.1111, 0.7286, 0.3623), (0.3333, 0.7286, 0.2857), (0.5556, 0.7286, 0.1966), (0.7778, 0.7286, 0.4076), (1.0, 0.7286, 0.01677), (-1.0, 0.7387, 0.04949), (-0.7778, 0.7387, 0.2774), (-0.5556, 0.7387, 0.07647), (-0.3333, 0.7387, 0.1162), (-0.1111, 0.7387, 0.3122), (0.1111, 0.7387, 0.001952), (0.3333, 0.7387, 0.3777), (0.5556, 0.7387, 0.3027), (0.7778, 0.7387, 0.298), (1.0, 0.7387, 0.07888), (-1.0, 0.7487, 0.022), (-0.7778, 0.7487, 0.3073), (-0.5556, 0.7487, 0.369), (-0.3333, 0.7487, 0.2833), (-0.1111, 0.7487, 0.1233), (0.1111, 0.7487, 0.1804), (0.3333, 0.7487, 0.1343), (0.5556, 0.7487, 0.09615), (0.7778, 0.7487, 0.1693), (1.0, 0.7487, 0.007125), (-1.0, 0.7588, 0.05172), (-0.7778, 0.7588, 0.3341), (-0.5556, 0.7588, 0.1968), (-0.3333, 0.7588, 0.08793), (-0.1111, 0.7588, 0.1326), (0.1111, 0.7588, 0.3752), (0.3333, 0.7588, 0.1306), (0.5556, 0.7588, 0.254), (0.7778, 0.7588, 0.2048), (1.0, 0.7588, 0.02144), (-1.0, 0.7688, 0.01354), (-0.7778, 0.7688, 0.3921), (-0.5556, 0.7688, 0.06299), (-0.3333, 0.7688, 0.166), (-0.1111, 0.7688, 0.2142), (0.1111, 0.7688, 0.126), (0.3333, 0.7688, 0.1038), (0.5556, 0.7688, 0.283), (0.7778, 0.7688, 0.06474), (1.0, 0.7688, 0.0583), (-1.0, 0.7789, 0.02938), (-0.7778, 0.7789, 0.1147), (-0.5556, 0.7789, 0.3446), (-0.3333, 0.7789, 0.1188), (-0.1111, 0.7789, 0.05741), (0.1111, 0.7789, 0.2684), (0.3333, 0.7789, 0.1614), (0.5556, 0.7789, 0.2363), (0.7778, 0.7789, 0.04172), (1.0, 0.7789, 0.08774), (-1.0, 0.7889, 0.02612), (-0.7778, 0.7889, 0.06396), (-0.5556, 0.7889, 0.2744), (-0.3333, 0.7889, 0.3096), (-0.1111, 0.7889, 0.08749), (0.1111, 0.7889, 0.01371), (0.3333, 0.7889, 0.06479), (0.5556, 0.7889, 0.3202), (0.7778, 0.7889, 0.07348), (1.0, 0.7889, 0.08145), (-1.0, 0.799, 0.005218), (-0.7778, 0.799, 0.2698), (-0.5556, 0.799, 0.1583), (-0.3333, 0.799, 0.1402), (-0.1111, 0.799, 0.2903), (0.1111, 0.799, 0.35), (0.3333, 0.799, 0.2042), (0.5556, 0.799, 0.002498), (0.7778, 0.799, 0.09052), (1.0, 0.799, 0.06142), (-1.0, 0.809, 0.06104), (-0.7778, 0.809, 0.05847), (-0.5556, 0.809, 0.3166), (-0.3333, 0.809, 0.1335), (-0.1111, 0.809, 0.1958), (0.1111, 0.809, 0.1475), (0.3333, 0.809, 0.2088), (0.5556, 0.809, 0.2012), (0.7778, 0.809, 0.09008), (1.0, 0.809, 0.04535), (-1.0, 0.8191, 0.008367), (-0.7778, 0.8191, 0.127), (-0.5556, 0.8191, 0.3793), (-0.3333, 0.8191, 0.1959), (-0.1111, 0.8191, 0.2972), (0.1111, 0.8191, 0.09627), (0.3333, 0.8191, 0.2977), (0.5556, 0.8191, 0.379), (0.7778, 0.8191, 0.1968), (1.0, 0.8191, 0.007727), (-1.0, 0.8291, 0.00526), (-0.7778, 0.8291, 0.38), (-0.5556, 0.8291, 0.2382), (-0.3333, 0.8291, 0.2179), (-0.1111, 0.8291, 0.0696), (0.1111, 0.8291, 0.3826), (0.3333, 0.8291, 0.03093), (0.5556, 0.8291, 0.1497), (0.7778, 0.8291, 0.3757), (1.0, 0.8291, 0.01026), (-1.0, 0.8392, 0.005473), (-0.7778, 0.8392, 0.383), (-0.5556, 0.8392, 0.2433), (-0.3333, 0.8392, 0.318), (-0.1111, 0.8392, 0.3571), (0.1111, 0.8392, 0.2405), (0.3333, 0.8392, 0.3184), (0.5556, 0.8392, 0.3025), (0.7778, 0.8392, 0.3926), (1.0, 0.8392, 0.08315), (-1.0, 0.8492, 0.06292), (-0.7778, 0.8492, 0.294), (-0.5556, 0.8492, 0.2969), (-0.3333, 0.8492, 0.3507), (-0.1111, 0.8492, 0.1202), (0.1111, 0.8492, 0.159), (0.3333, 0.8492, 0.1804), (0.5556, 0.8492, 0.1031), (0.7778, 0.8492, 0.1806), (1.0, 0.8492, 0.0371), (-1.0, 0.8593, 0.05375), (-0.7778, 0.8593, 0.284), (-0.5556, 0.8593, 0.2702), (-0.3333, 0.8593, 0.3261), (-0.1111, 0.8593, 0.1238), (0.1111, 0.8593, 0.09579), (0.3333, 0.8593, 0.2853), (0.5556, 0.8593, 0.2864), (0.7778, 0.8593, 0.4006), (1.0, 0.8593, 0.06), (-1.0, 0.8693, 0.08182), (-0.7778, 0.8693, 0.05839), (-0.5556, 0.8693, 0.1611), (-0.3333, 0.8693, 0.1663), (-0.1111, 0.8693, 0.2421), (0.1111, 0.8693, 0.342), (0.3333, 0.8693, 0.1545), (0.5556, 0.8693, 0.1011), (0.7778, 0.8693, 0.1123), (1.0, 0.8693, 0.06317), (-1.0, 0.8794, 0.03905), (-0.7778, 0.8794, 0.1279), (-0.5556, 0.8794, 0.2847), (-0.3333, 0.8794, 0.1714), (-0.1111, 0.8794, 0.3866), (0.1111, 0.8794, 0.2078), (0.3333, 0.8794, 0.3808), (0.5556, 0.8794, 0.3507), (0.7778, 0.8794, 0.293), (1.0, 0.8794, 0.01018), (-1.0, 0.8894, 0.057), (-0.7778, 0.8894, 0.1304), (-0.5556, 0.8894, 0.1705), (-0.3333, 0.8894, 0.09485), (-0.1111, 0.8894, 0.1357), (0.1111, 0.8894, 0.1251), (0.3333, 0.8894, 0.08778), (0.5556, 0.8894, 0.293), (0.7778, 0.8894, 0.05214), (1.0, 0.8894, 0.03674), (-1.0, 0.8995, 0.02991), (-0.7778, 0.8995, 0.2079), (-0.5556, 0.8995, 0.1241), (-0.3333, 0.8995, 0.3395), (-0.1111, 0.8995, 0.1593), (0.1111, 0.8995, 0.3828), (0.3333, 0.8995, 0.2524), (0.5556, 0.8995, 0.2901), (0.7778, 0.8995, 0.2034), (1.0, 0.8995, 0.06545), (-1.0, 0.9095, 0.004255), (-0.7778, 0.9095, 0.3004), (-0.5556, 0.9095, 0.1952), (-0.3333, 0.9095, 0.1504), (-0.1111, 0.9095, 0.2524), (0.1111, 0.9095, 0.02018), (0.3333, 0.9095, 0.09814), (0.5556, 0.9095, 0.3078), (0.7778, 0.9095, 0.0335), (1.0, 0.9095, 0.05547), (-1.0, 0.9196, 0.01949), (-0.7778, 0.9196, 0.06724), (-0.5556, 0.9196, 0.07139), (-0.3333, 0.9196, 0.3162), (-0.1111, 0.9196, 0.153), (0.1111, 0.9196, 0.007135), (0.3333, 0.9196, 0.03045), (0.5556, 0.9196, 0.103), (0.7778, 0.9196, 0.347), (1.0, 0.9196, 0.008764), (-1.0, 0.9296, 0.065), (-0.7778, 0.9296, 0.2365), (-0.5556, 0.9296, 0.1285), (-0.3333, 0.9296, 0.3976), (-0.1111, 0.9296, 0.06514), (0.1111, 0.9296, 0.2055), (0.3333, 0.9296, 0.1052), (0.5556, 0.9296, 0.2672), (0.7778, 0.9296, 0.1617), (1.0, 0.9296, 0.05331), (-1.0, 0.9397, 0.0001589), (-0.7778, 0.9397, 0.2065), (-0.5556, 0.9397, 0.3953), (-0.3333, 0.9397, 0.05247), (-0.1111, 0.9397, 0.2568), (0.1111, 0.9397, 0.3444), (0.3333, 0.9397, 0.1069), (0.5556, 0.9397, 0.08337), (0.7778, 0.9397, 0.3812), (1.0, 0.9397, 0.07921), (-1.0, 0.9497, 0.05253), (-0.7778, 0.9497, 0.2185), (-0.5556, 0.9497, 0.4032), (-0.3333, 0.9497, 0.03648), (-0.1111, 0.9497, 0.2155), (0.1111, 0.9497, 0.1263), (0.3333, 0.9497, 0.3777), (0.5556, 0.9497, 0.4196), (0.7778, 0.9497, 0.008657), (1.0, 0.9497, 0.08738), (-1.0, 0.9598, 0.0229), (-0.7778, 0.9598, 0.1224), (-0.5556, 0.9598, 0.2157), (-0.3333, 0.9598, 0.2702), (-0.1111, 0.9598, 0.1563), (0.1111, 0.9598, 0.06542), (0.3333, 0.9598, 0.1691), (0.5556, 0.9598, 0.03491), (0.7778, 0.9598, 0.353), (1.0, 0.9598, 0.04035), (-1.0, 0.9698, 0.03932), (-0.7778, 0.9698, 0.06858), (-0.5556, 0.9698, 0.1355), (-0.3333, 0.9698, 0.1863), (-0.1111, 0.9698, 0.2177), (0.1111, 0.9698, 0.2919), (0.3333, 0.9698, 0.2407), (0.5556, 0.9698, 0.205), (0.7778, 0.9698, 0.3553), (1.0, 0.9698, 0.05328), (-1.0, 0.9799, 0.02868), (-0.7778, 0.9799, 0.2709), (-0.5556, 0.9799, 0.1353), (-0.3333, 0.9799, 0.3861), (-0.1111, 0.9799, 8.428e-05), (0.1111, 0.9799, 0.2513), (0.3333, 0.9799, 0.2632), (0.5556, 0.9799, 0.2078), (0.7778, 0.9799, 0.4177), (1.0, 0.9799, 0.02149), (-1.0, 0.9899, 0.0569), (-0.7778, 0.9899, 0.03918), (-0.5556, 0.9899, 0.1572), (-0.3333, 0.9899, 0.3865), (-0.1111, 0.9899, 0.03623), (0.1111, 0.9899, 0.2326), (0.3333, 0.9899, 0.0759), (0.5556, 0.9899, 0.04944), (0.7778, 0.9899, 0.04622), (1.0, 0.9899, 0.01508), (-1.0, 1.0, 0.06063), (-0.7778, 1.0, 0.03076), (-0.5556, 1.0, 0.08202), (-0.3333, 1.0, 0.01944), (-0.1111, 1.0, 0.03527), (0.1111, 1.0, 0.05524), (0.3333, 1.0, 0.01535), (0.5556, 1.0, 0.0427), (0.7778, 1.0, 0.07166), (1.0, 1.0, 0.06082)], [], [(0, 1, 11, 10), (1, 2, 12, 11), (2, 3, 13, 12), (3, 4, 14, 13), (4, 5, 15, 14), (5, 6, 16, 15), (6, 7, 17, 16), (7, 8, 18, 17), (8, 9, 19, 18), (10, 11, 21, 20), (11, 12, 22, 21), (12, 13, 23, 22), (13, 14, 24, 23), (14, 15, 25, 24), (15, 16, 26, 25), (16, 17, 27, 26), (17, 18, 28, 27), (18, 19, 29, 28), (20, 21, 31, 30), (21, 22, 32, 31), (22, 23, 33, 32), (23, 24, 34, 33), (24, 25, 35, 34), (25, 26, 36, 35), (26, 27, 37, 36), (27, 28, 38, 37), (28, 29, 39, 38), (30, 31, 41, 40), (31, 32, 42, 41), (32, 33, 43, 42), (33, 34, 44, 43), (34, 35, 45, 44), (35, 36, 46, 45), (36, 37, 47, 46), (37, 38, 48, 47), (38, 39, 49, 48), (40, 41, 51, 50), (41, 42, 52, 51), (42, 43, 53, 52), (43, 44, 54, 53), (44, 45, 55, 54), (45, 46, 56, 55), (46, 47, 57, 56), (47, 48, 58, 57), (48, 49, 59, 58), (50, 51, 61, 60), (51, 52, 62, 61), (52, 53, 63, 62), (53, 54, 64, 63), (54, 55, 65, 64), (55, 56, 66, 65), (56, 57, 67, 66), (57, 58, 68, 67), (58, 59, 69, 68), (60, 61, 71, 70), (61, 62, 72, 71), (62, 63, 73, 72), (63, 64, 74, 73), (64, 65, 75, 74), (65, 66, 76, 75), (66, 67, 77, 76), (67, 68, 78, 77), (68, 69, 79, 78), (70, 71, 81, 80), (71, 72, 82, 81), (72, 73, 83, 82), (73, 74, 84, 83), (74, 75, 85, 84), (75, 76, 86, 85), (76, 77, 87, 86), (77, 78, 88, 87), (78, 79, 89, 88), (80, 81, 91, 90), (81, 82, 92, 91), (82, 83, 93, 92), (83, 84, 94, 93), (84, 85, 95, 94), (85, 86, 96, 95), (86, 87, 97, 96), (87, 88, 98, 97), (88, 89, 99, 98), (90, 91, 101, 100), (91, 92, 102, 101), (92, 93, 103, 102), (93, 94, 104, 103), (94, 95, 105, 104), (95, 96, 106, 105), (96, 97, 107, 106), (97, 98, 108, 107), (98, 99, 109, 108), (100, 101, 111, 110), (101, 102, 112, 111), (102, 103, 113, 112), (103, 104, 114, 113), (104, 105, 115, 114), (105, 106, 116, 115), (106, 107, 117, 116), (107, 108, 118, 117), (108, 109, 119, 118), (110, 111, 121, 120), (111, 112, 122, 121), (112, 113, 123, 122), (113, 114, 124, 123), (114, 115, 125, 124), (115, 116, 126, 125), (116, 117, 127, 126), (117, 118, 128, 127), (118, 119, 129, 128), (120, 121, 131, 130), (121, 122, 132, 131), (122, 123, 133, 132), (123, 124, 134, 133), (124, 125, 135, 134), (125, 126, 136, 135), (126, 127, 137, 136), (127, 128, 138, 137), (128, 129, 139, 138), (130, 131, 141, 140), (131, 132, 142, 141), (132, 133, 143, 142), (133, 134, 144, 143), (134, 135, 145, 144), (135, 136, 146, 145), (136, 137, 147, 146), (137, 138, 148, 147), (138, 139, 149, 148), (140, 141, 151, 150), (141, 142, 152, 151), (142, 143, 153, 152), (143, 144, 154, 153), (144, 145, 155, 154), (145, 146, 156, 155), (146, 147, 157, 156), (147, 148, 158, 157), (148, 149, 159, 158), (150, 151, 161, 160), (151, 152, 162, 161), (152, 153, 163, 162), (153, 154, 164, 163), (154, 155, 165, 164), (155, 156, 166, 165), (156, 157, 167, 166), (157, 158, 168, 167), (158, 159, 169, 168), (160, 161, 171, 170), (161, 162, 172, 171), (162, 163, 173, 172), (163, 164, 174, 173), (164, 165, 175, 174), (165, 166, 176, 175), (166, 167, 177, 176), (167, 168, 178, 177), (168, 169, 179, 178), (170, 171, 181, 180), (171, 172, 182, 181), (172, 173, 183, 182), (173, 174, 184, 183), (174, 175, 185, 184), (175, 176, 186, 185), (176, 177, 187, 186), (177, 178, 188, 187), (178, 179, 189, 188), (180, 181, 191, 190), (181, 182, 192, 191), (182, 183, 193, 192), (183, 184, 194, 193), (184, 185, 195, 194), (185, 186, 196, 195), (186, 187, 197, 196), (187, 188, 198, 197), (188, 189, 199, 198), (190, 191, 201, 200), (191, 192, 202, 201), (192, 193, 203, 202), (193, 194, 204, 203), (194, 195, 205, 204), (195, 196, 206, 205), (196, 197, 207, 206), (197, 198, 208, 207), (198, 199, 209, 208), (200, 201, 211, 210), (201, 202, 212, 211), (202, 203, 213, 212), (203, 204, 214, 213), (204, 205, 215, 214), (205, 206, 216, 215), (206, 207, 217, 216), (207, 208, 218, 217), (208, 209, 219, 218), (210, 211, 221, 220), (211, 212, 222, 221), (212, 213, 223, 222), (213, 214, 224, 223), (214, 215, 225, 224), (215, 216, 226, 225), (216, 217, 227, 226), (217, 218, 228, 227), (218, 219, 229, 228), (220, 221, 231, 230), (221, 222, 232, 231), (222, 223, 233, 232), (223, 224, 234, 233), (224, 225, 235, 234), (225, 226, 236, 235), (226, 227, 237, 236), (227, 228, 238, 237), (228, 229, 239, 238), (230, 231, 241, 240), (231, 232, 242, 241), (232, 233, 243, 242), (233, 234, 244, 243), (234, 235, 245, 244), (235, 236, 246, 245), (236, 237, 247, 246), (237, 238, 248, 247), (238, 239, 249, 248), (240, 241, 251, 250), (241, 242, 252, 251), (242, 243, 253, 252), (243, 244, 254, 253), (244, 245, 255, 254), (245, 246, 256, 255), (246, 247, 257, 256), (247, 248, 258, 257), (248, 249, 259, 258), (250, 251, 261, 260), (251, 252, 262, 261), (252, 253, 263, 262), (253, 254, 264, 263), (254, 255, 265, 264), (255, 256, 266, 265), (256, 257, 267, 266), (257, 258, 268, 267), (258, 259, 269, 268), (260, 261, 271, 270), (261, 262, 272, 271), (262, 263, 273, 272), (263, 264, 274, 273), (264, 265, 275, 274), (265, 266, 276, 275), (266, 267, 277, 276), (267, 268, 278, 277), (268, 269, 279, 278), (270, 271, 281, 280), (271, 272, 282, 281), (272, 273, 283, 282), (273, 274, 284, 283), (274, 275, 285, 284), (275, 276, 286, 285), (276, 277, 287, 286), (277, 278, 288, 287), (278, 279, 289, 288), (280, 281, 291, 290), (281, 282, 292, 291), (282, 283, 293, 292), (283, 284, 294, 293), (284, 285, 295, 294), (285, 286, 296, 295), (286, 287, 297, 296), (287, 288, 298, 297), (288, 289, 299, 298), (290, 291, 301, 300), (291, 292, 302, 301), (292, 293, 303, 302), (293, 294, 304, 303), (294, 295, 305, 304), (295, 296, 306, 305), (296, 297, 307, 306), (297, 298, 308, 307), (298, 299, 309, 308), (300, 301, 311, 310), (301, 302, 312, 311), (302, 303, 313, 312), (303, 304, 314, 313), (304, 305, 315, 314), (305, 306, 316, 315), (306, 307, 317, 316), (307, 308, 318, 317), (308, 309, 319, 318), (310, 311, 321, 320), (311, 312, 322, 321), (312, 313, 323, 322), (313, 314, 324, 323), (314, 315, 325, 324), (315, 316, 326, 325), (316, 317, 327, 326), (317, 318, 328, 327), (318, 319, 329, 328), (320, 321, 331, 330), (321, 322, 332, 331), (322, 323, 333, 332), (323, 324, 334, 333), (324, 325, 335, 334), (325, 326, 336, 335), (326, 327, 337, 336), (327, 328, 338, 337), (328, 329, 339, 338), (330, 331, 341, 340), (331, 332, 342, 341), (332, 333, 343, 342), (333, 334, 344, 343), (334, 335, 345, 344), (335, 336, 346, 345), (336, 337, 347, 346), (337, 338, 348, 347), (338, 339, 349, 348), (340, 341, 351, 350), (341, 342, 352, 351), (342, 343, 353, 352), (343, 344, 354, 353), (344, 345, 355, 354), (345, 346, 356, 355), (346, 347, 357, 356), (347, 348, 358, 357), (348, 349, 359, 358), (350, 351, 361, 360), (351, 352, 362, 361), (352, 353, 363, 362), (353, 354, 364, 363), (354, 355, 365, 364), (355, 356, 366, 365), (356, 357, 367, 366), (357, 358, 368, 367), (358, 359, 369, 368), (360, 361, 371, 370), (361, 362, 372, 371), (362, 363, 373, 372), (363, 364, 374, 373), (364, 365, 375, 374), (365, 366, 376, 375), (366, 367, 377, 376), (367, 368, 378, 377), (368, 369, 379, 378), (370, 371, 381, 380), (371, 372, 382, 381), (372, 373, 383, 382), (373, 374, 384, 383), (374, 375, 385, 384), (375, 376, 386, 385), (376, 377, 387, 386), (377, 378, 388, 387), (378, 379, 389, 388), (380, 381, 391, 390), (381, 382, 392, 391), (382, 383, 393, 392), (383, 384, 394, 393), (384, 385, 395, 394), (385, 386, 396, 395), (386, 387, 397, 396), (387, 388, 398, 397), (388, 389, 399, 398), (390, 391, 401, 400), (391, 392, 402, 401), (392, 393, 403, 402), (393, 394, 404, 403), (394, 395, 405, 404), (395, 396, 406, 405), (396, 397, 407, 406), (397, 398, 408, 407), (398, 399, 409, 408), (400, 401, 411, 410), (401, 402, 412, 411), (402, 403, 413, 412), (403, 404, 414, 413), (404, 405, 415, 414), (405, 406, 416, 415), (406, 407, 417, 416), (407, 408, 418, 417), (408, 409, 419, 418), (410, 411, 421, 420), (411, 412, 422, 421), (412, 413, 423, 422), (413, 414, 424, 423), (414, 415, 425, 424), (415, 416, 426, 425), (416, 417, 427, 426), (417, 418, 428, 427), (418, 419, 429, 428), (420, 421, 431, 430), (421, 422, 432, 431), (422, 423, 433, 432), (423, 424, 434, 433), (424, 425, 435, 434), (425, 426, 436, 435), (426, 427, 437, 436), (427, 428, 438, 437), (428, 429, 439, 438), (430, 431, 441, 440), (431, 432, 442, 441), (432, 433, 443, 442), (433, 434, 444, 443), (434, 435, 445, 444), (435, 436, 446, 445), (436, 437, 447, 446), (437, 438, 448, 447), (438, 439, 449, 448), (440, 441, 451, 450), (441, 442, 452, 451), (442, 443, 453, 452), (443, 444, 454, 453), (444, 445, 455, 454), (445, 446, 456, 455), (446, 447, 457, 456), (447, 448, 458, 457), (448, 449, 459, 458), (450, 451, 461, 460), (451, 452, 462, 461), (452, 453, 463, 462), (453, 454, 464, 463), (454, 455, 465, 464), (455, 456, 466, 465), (456, 457, 467, 466), (457, 458, 468, 467), (458, 459, 469, 468), (460, 461, 471, 470), (461, 462, 472, 471), (462, 463, 473, 472), (463, 464, 474, 473), (464, 465, 475, 474), (465, 466, 476, 475), (466, 467, 477, 476), (467, 468, 478, 477), (468, 469, 479, 478), (470, 471, 481, 480), (471, 472, 482, 481), (472, 473, 483, 482), (473, 474, 484, 483), (474, 475, 485, 484), (475, 476, 486, 485), (476, 477, 487, 486), (477, 478, 488, 487), (478, 479, 489, 488), (480, 481, 491, 490), (481, 482, 492, 491), (482, 483, 493, 492), (483, 484, 494, 493), (484, 485, 495, 494), (485, 486, 496, 495), (486, 487, 497, 496), (487, 488, 498, 497), (488, 489, 499, 498), (490, 491, 501, 500), (491, 492, 502, 501), (492, 493, 503, 502), (493, 494, 504, 503), (494, 495, 505, 504), (495, 496, 506, 505), (496, 497, 507, 506), (497, 498, 508, 507), (498, 499, 509, 508), (500, 501, 511, 510), (501, 502, 512, 511), (502, 503, 513, 512), (503, 504, 514, 513), (504, 505, 515, 514), (505, 506, 516, 515), (506, 507, 517, 516), (507, 508, 518, 517), (508, 509, 519, 518), (510, 511, 521, 520), (511, 512, 522, 521), (512, 513, 523, 522), (513, 514, 524, 523), (514, 515, 525, 524), (515, 516, 526, 525), (516, 517, 527, 526), (517, 518, 528, 527), (518, 519, 529, 528), (520, 521, 531, 530), (521, 522, 532, 531), (522, 523, 533, 532), (523, 524, 534, 533), (524, 525, 535, 534), (525, 526, 536, 535), (526, 527, 537, 536), (527, 528, 538, 537), (528, 529, 539, 538), (530, 531, 541, 540), (531, 532, 542, 541), (532, 533, 543, 542), (533, 534, 544, 543), (534, 535, 545, 544), (535, 536, 546, 545), (536, 537, 547, 546), (537, 538, 548, 547), (538, 539, 549, 548), (540, 541, 551, 550), (541, 542, 552, 551), (542, 543, 553, 552), (543, 544, 554, 553), (544, 545, 555, 554), (545, 546, 556, 555), (546, 547, 557, 556), (547, 548, 558, 557), (548, 549, 559, 558), (550, 551, 561, 560), (551, 552, 562, 561), (552, 553, 563, 562), (553, 554, 564, 563), (554, 555, 565, 564), (555, 556, 566, 565), (556, 557, 567, 566), (557, 558, 568, 567), (558, 559, 569, 568), (560, 561, 571, 570), (561, 562, 572, 571), (562, 563, 573, 572), (563, 564, 574, 573), (564, 565, 575, 574), (565, 566, 576, 575), (566, 567, 577, 576), (567, 568, 578, 577), (568, 569, 579, 578), (570, 571, 581, 580), (571, 572, 582, 581), (572, 573, 583, 582), (573, 574, 584, 583), (574, 575, 585, 584), (575, 576, 586, 585), (576, 577, 587, 586), (577, 578, 588, 587), (578, 579, 589, 588), (580, 581, 591, 590), (581, 582, 592, 591), (582, 583, 593, 592), (583, 584, 594, 593), (584, 585, 595, 594), (585, 586, 596, 595), (586, 587, 597, 596), (587, 588, 598, 597), (588, 589, 599, 598), (590, 591, 601, 600), (591, 592, 602, 601), (592, 593, 603, 602), (593, 594, 604, 603), (594, 595, 605, 604), (595, 596, 606, 605), (596, 597, 607, 606), (597, 598, 608, 607), (598, 599, 609, 608), (600, 601, 611, 610), (601, 602, 612, 611), (602, 603, 613, 612), (603, 604, 614, 613), (604, 605, 615, 614), (605, 606, 616, 615), (606, 607, 617, 616), (607, 608, 618, 617), (608, 609, 619, 618), (610, 611, 621, 620), (611, 612, 622, 621), (612, 613, 623, 622), (613, 614, 624, 623), (614, 615, 625, 624), (615, 616, 626, 625), (616, 617, 627, 626), (617, 618, 628, 627), (618, 619, 629, 628), (620, 621, 631, 630), (621, 622, 632, 631), (622, 623, 633, 632), (623, 624, 634, 633), (624, 625, 635, 634), (625, 626, 636, 635), (626, 627, 637, 636), (627, 628, 638, 637), (628, 629, 639, 638), (630, 631, 641, 640), (631, 632, 642, 641), (632, 633, 643, 642), (633, 634, 644, 643), (634, 635, 645, 644), (635, 636, 646, 645), (636, 637, 647, 646), (637, 638, 648, 647), (638, 639, 649, 648), (640, 641, 651, 650), (641, 642, 652, 651), (642, 643, 653, 652), (643, 644, 654, 653), (644, 645, 655, 654), (645, 646, 656, 655), (646, 647, 657, 656), (647, 648, 658, 657), (648, 649, 659, 658), (650, 651, 661, 660), (651, 652, 662, 661), (652, 653, 663, 662), (653, 654, 664, 663), (654, 655, 665, 664), (655, 656, 666, 665), (656, 657, 667, 666), (657, 658, 668, 667), (658, 659, 669, 668), (660, 661, 671, 670), (661, 662, 672, 671), (662, 663, 673, 672), (663, 664, 674, 673), (664, 665, 675, 674), (665, 666, 676, 675), (666, 667, 677, 676), (667, 668, 678, 677), (668, 669, 679, 678), (670, 671, 681, 680), (671, 672, 682, 681), (672, 673, 683, 682), (673, 674, 684, 683), (674, 675, 685, 684), (675, 676, 686, 685), (676, 677, 687, 686), (677, 678, 688, 687), (678, 679, 689, 688), (680, 681, 691, 690), (681, 682, 692, 691), (682, 683, 693, 692), (683, 684, 694, 693), (684, 685, 695, 694), (685, 686, 696, 695), (686, 687, 697, 696), (687, 688, 698, 697), (688, 689, 699, 698), (690, 691, 701, 700), (691, 692, 702, 701), (692, 693, 703, 702), (693, 694, 704, 703), (694, 695, 705, 704), (695, 696, 706, 705), (696, 697, 707, 706), (697, 698, 708, 707), (698, 699, 709, 708), (700, 701, 711, 710), (701, 702, 712, 711), (702, 703, 713, 712), (703, 704, 714, 713), (704, 705, 715, 714), (705, 706, 716, 715), (706, 707, 717, 716), (707, 708, 718, 717), (708, 709, 719, 718), (710, 711, 721, 720), (711, 712, 722, 721), (712, 713, 723, 722), (713, 714, 724, 723), (714, 715, 725, 724), (715, 716, 726, 725), (716, 717, 727, 726), (717, 718, 728, 727), (718, 719, 729, 728), (720, 721, 731, 730), (721, 722, 732, 731), (722, 723, 733, 732), (723, 724, 734, 733), (724, 725, 735, 734), (725, 726, 736, 735), (726, 727, 737, 736), (727, 728, 738, 737), (728, 729, 739, 738), (730, 731, 741, 740), (731, 732, 742, 741), (732, 733, 743, 742), (733, 734, 744, 743), (734, 735, 745, 744), (735, 736, 746, 745), (736, 737, 747, 746), (737, 738, 748, 747), (738, 739, 749, 748), (740, 741, 751, 750), (741, 742, 752, 751), (742, 743, 753, 752), (743, 744, 754, 753), (744, 745, 755, 754), (745, 746, 756, 755), (746, 747, 757, 756), (747, 748, 758, 757), (748, 749, 759, 758), (750, 751, 761, 760), (751, 752, 762, 761), (752, 753, 763, 762), (753, 754, 764, 763), (754, 755, 765, 764), (755, 756, 766, 765), (756, 757, 767, 766), (757, 758, 768, 767), (758, 759, 769, 768), (760, 761, 771, 770), (761, 762, 772, 771), (762, 763, 773, 772), (763, 764, 774, 773), (764, 765, 775, 774), (765, 766, 776, 775), (766, 767, 777, 776), (767, 768, 778, 777), (768, 769, 779, 778), (770, 771, 781, 780), (771, 772, 782, 781), (772, 773, 783, 782), (773, 774, 784, 783), (774, 775, 785, 784), (775, 776, 786, 785), (776, 777, 787, 786), (777, 778, 788, 787), (778, 779, 789, 788), (780, 781, 791, 790), (781, 782, 792, 791), (782, 783, 793, 792), (783, 784, 794, 793), (784, 785, 795, 794), (785, 786, 796, 795), (786, 787, 797, 796), (787, 788, 798, 797), (788, 789, 799, 798), (790, 791, 801, 800), (791, 792, 802, 801), (792, 793, 803, 802), (793, 794, 804, 803), (794, 795, 805, 804), (795, 796, 806, 805), (796, 797, 807, 806), (797, 798, 808, 807), (798, 799, 809, 808), (800, 801, 811, 810), (801, 802, 812, 811), (802, 803, 813, 812), (803, 804, 814, 813), (804, 805, 815, 814), (805, 806, 816, 815), (806, 807, 817, 816), (807, 808, 818, 817), (808, 809, 819, 818), (810, 811, 821, 820), (811, 812, 822, 821), (812, 813, 823, 822), (813, 814, 824, 823), (814, 815, 825, 824), (815, 816, 826, 825), (816, 817, 827, 826), (817, 818, 828, 827), (818, 819, 829, 828), (820, 821, 831, 830), (821, 822, 832, 831), (822, 823, 833, 832), (823, 824, 834, 833), (824, 825, 835, 834), (825, 826, 836, 835), (826, 827, 837, 836), (827, 828, 838, 837), (828, 829, 839, 838), (830, 831, 841, 840), (831, 832, 842, 841), (832, 833, 843, 842), (833, 834, 844, 843), (834, 835, 845, 844), (835, 836, 846, 845), (836, 837, 847, 846), (837, 838, 848, 847), (838, 839, 849, 848), (840, 841, 851, 850), (841, 842, 852, 851), (842, 843, 853, 852), (843, 844, 854, 853), (844, 845, 855, 854), (845, 846, 856, 855), (846, 847, 857, 856), (847, 848, 858, 857), (848, 849, 859, 858), (850, 851, 861, 860), (851, 852, 862, 861), (852, 853, 863, 862), (853, 854, 864, 863), (854, 855, 865, 864), (855, 856, 866, 865), (856, 857, 867, 866), (857, 858, 868, 867), (858, 859, 869, 868), (860, 861, 871, 870), (861, 862, 872, 871), (862, 863, 873, 872), (863, 864, 874, 873), (864, 865, 875, 874), (865, 866, 876, 875), (866, 867, 877, 876), (867, 868, 878, 877), (868, 869, 879, 878), (870, 871, 881, 880), (871, 872, 882, 881), (872, 873, 883, 882), (873, 874, 884, 883), (874, 875, 885, 884), (875, 876, 886, 885), (876, 877, 887, 886), (877, 878, 888, 887), (878, 879, 889, 888), (880, 881, 891, 890), (881, 882, 892, 891), (882, 883, 893, 892), (883, 884, 894, 893), (884, 885, 895, 894), (885, 886, 896, 895), (886, 887, 897, 896), (887, 888, 898, 897), (888, 889, 899, 898), (890, 891, 901, 900), (891, 892, 902, 901), (892, 893, 903, 902), (893, 894, 904, 903), (894, 895, 905, 904), (895, 896, 906, 905), (896, 897, 907, 906), (897, 898, 908, 907), (898, 899, 909, 908), (900, 901, 911, 910), (901, 902, 912, 911), (902, 903, 913, 912), (903, 904, 914, 913), (904, 905, 915, 914), (905, 906, 916, 915), (906, 907, 917, 916), (907, 908, 918, 917), (908, 909, 919, 918), (910, 911, 921, 920), (911, 912, 922, 921), (912, 913, 923, 922), (913, 914, 924, 923), (914, 915, 925, 924), (915, 916, 926, 925), (916, 917, 927, 926), (917, 918, 928, 927), (918, 919, 929, 928), (920, 921, 931, 930), (921, 922, 932, 931), (922, 923, 933, 932), (923, 924, 934, 933), (924, 925, 935, 934), (925, 926, 936, 935), (926, 927, 937, 936), (927, 928, 938, 937), (928, 929, 939, 938), (930, 931, 941, 940), (931, 932, 942, 941), (932, 933, 943, 942), (933, 934, 944, 943), (934, 935, 945, 944), (935, 936, 946, 945), (936, 937, 947, 946), (937, 938, 948, 947), (938, 939, 949, 948), (940, 941, 951, 950), (941, 942, 952, 951), (942, 943, 953, 952), (943, 944, 954, 953), (944, 945, 955, 954), (945, 946, 956, 955), (946, 947, 957, 956), (947, 948, 958, 957), (948, 949, 959, 958), (950, 951, 961, 960), (951, 952, 962, 961), (952, 953, 963, 962), (953, 954, 964, 963), (954, 955, 965, 964), (955, 956, 966, 965), (956, 957, 967, 966), (957, 958, 968, 967), (958, 959, 969, 968), (960, 961, 971, 970), (961, 962, 972, 971), (962, 963, 973, 972), (963, 964, 974, 973), (964, 965, 975, 974), (965, 966, 976, 975), (966, 967, 977, 976), (967, 968, 978, 977), (968, 969, 979, 978), (970, 971, 981, 980), (971, 972, 982, 981), (972, 973, 983, 982), (973, 974, 984, 983), (974, 975, 985, 984), (975, 976, 986, 985), (976, 977, 987, 986), (977, 978, 988, 987), (978, 979, 989, 988), (980, 981, 991, 990), (981, 982, 992, 991), (982, 983, 993, 992), (983, 984, 994, 993), (984, 985, 995, 994), (985, 986, 996, 995), (986, 987, 997, 996), (987, 988, 998, 997), (988, 989, 999, 998), (990, 991, 1001, 1000), (991, 992, 1002, 1001), (992, 993, 1003, 1002), (993, 994, 1004, 1003), (994, 995, 1005, 1004), (995, 996, 1006, 1005), (996, 997, 1007, 1006), (997, 998, 1008, 1007), (998, 999, 1009, 1008), (1000, 1001, 1011, 1010), (1001, 1002, 1012, 1011), (1002, 1003, 1013, 1012), (1003, 1004, 1014, 1013), (1004, 1005, 1015, 1014), (1005, 1006, 1016, 1015), (1006, 1007, 1017, 1016), (1007, 1008, 1018, 1017), (1008, 1009, 1019, 1018), (1010, 1011, 1021, 1020), (1011, 1012, 1022, 1021), (1012, 1013, 1023, 1022), (1013, 1014, 1024, 1023), (1014, 1015, 1025, 1024), (1015, 1016, 1026, 1025), (1016, 1017, 1027, 1026), (1017, 1018, 1028, 1027), (1018, 1019, 1029, 1028), (1020, 1021, 1031, 1030), (1021, 1022, 1032, 1031), (1022, 1023, 1033, 1032), (1023, 1024, 1034, 1033), (1024, 1025, 1035, 1034), (1025, 1026, 1036, 1035), (1026, 1027, 1037, 1036), (1027, 1028, 1038, 1037), (1028, 1029, 1039, 1038), (1030, 1031, 1041, 1040), (1031, 1032, 1042, 1041), (1032, 1033, 1043, 1042), (1033, 1034, 1044, 1043), (1034, 1035, 1045, 1044), (1035, 1036, 1046, 1045), (1036, 1037, 1047, 1046), (1037, 1038, 1048, 1047), (1038, 1039, 1049, 1048), (1040, 1041, 1051, 1050), (1041, 1042, 1052, 1051), (1042, 1043, 1053, 1052), (1043, 1044, 1054, 1053), (1044, 1045, 1055, 1054), (1045, 1046, 1056, 1055), (1046, 1047, 1057, 1056), (1047, 1048, 1058, 1057), (1048, 1049, 1059, 1058), (1050, 1051, 1061, 1060), (1051, 1052, 1062, 1061), (1052, 1053, 1063, 1062), (1053, 1054, 1064, 1063), (1054, 1055, 1065, 1064), (1055, 1056, 1066, 1065), (1056, 1057, 1067, 1066), (1057, 1058, 1068, 1067), (1058, 1059, 1069, 1068), (1060, 1061, 1071, 1070), (1061, 1062, 1072, 1071), (1062, 1063, 1073, 1072), (1063, 1064, 1074, 1073), (1064, 1065, 1075, 1074), (1065, 1066, 1076, 1075), (1066, 1067, 1077, 1076), (1067, 1068, 1078, 1077), (1068, 1069, 1079, 1078), (1070, 1071, 1081, 1080), (1071, 1072, 1082, 1081), (1072, 1073, 1083, 1082), (1073, 1074, 1084, 1083), (1074, 1075, 1085, 1084), (1075, 1076, 1086, 1085), (1076, 1077, 1087, 1086), (1077, 1078, 1088, 1087), (1078, 1079, 1089, 1088), (1080, 1081, 1091, 1090), (1081, 1082, 1092, 1091), (1082, 1083, 1093, 1092), (1083, 1084, 1094, 1093), (1084, 1085, 1095, 1094), (1085, 1086, 1096, 1095), (1086, 1087, 1097, 1096), (1087, 1088, 1098, 1097), (1088, 1089, 1099, 1098), (1090, 1091, 1101, 1100), (1091, 1092, 1102, 1101), (1092, 1093, 1103, 1102), (1093, 1094, 1104, 1103), (1094, 1095, 1105, 1104), (1095, 1096, 1106, 1105), (1096, 1097, 1107, 1106), (1097, 1098, 1108, 1107), (1098, 1099, 1109, 1108), (1100, 1101, 1111, 1110), (1101, 1102, 1112, 1111), (1102, 1103, 1113, 1112), (1103, 1104, 1114, 1113), (1104, 1105, 1115, 1114), (1105, 1106, 1116, 1115), (1106, 1107, 1117, 1116), (1107, 1108, 1118, 1117), (1108, 1109, 1119, 1118), (1110, 1111, 1121, 1120), (1111, 1112, 1122, 1121), (1112, 1113, 1123, 1122), (1113, 1114, 1124, 1123), (1114, 1115, 1125, 1124), (1115, 1116, 1126, 1125), (1116, 1117, 1127, 1126), (1117, 1118, 1128, 1127), (1118, 1119, 1129, 1128), (1120, 1121, 1131, 1130), (1121, 1122, 1132, 1131), (1122, 1123, 1133, 1132), (1123, 1124, 1134, 1133), (1124, 1125, 1135, 1134), (1125, 1126, 1136, 1135), (1126, 1127, 1137, 1136), (1127, 1128, 1138, 1137), (1128, 1129, 1139, 1138), (1130, 1131, 1141, 1140), (1131, 1132, 1142, 1141), (1132, 1133, 1143, 1142), (1133, 1134, 1144, 1143), (1134, 1135, 1145, 1144), (1135, 1136, 1146, 1145), (1136, 1137, 1147, 1146), (1137, 1138, 1148, 1147), (1138, 1139, 1149, 1148), (1140, 1141, 1151, 1150), (1141, 1142, 1152, 1151), (1142, 1143, 1153, 1152), (1143, 1144, 1154, 1153), (1144, 1145, 1155, 1154), (1145, 1146, 1156, 1155), (1146, 1147, 1157, 1156), (1147, 1148, 1158, 1157), (1148, 1149, 1159, 1158), (1150, 1151, 1161, 1160), (1151, 1152, 1162, 1161), (1152, 1153, 1163, 1162), (1153, 1154, 1164, 1163), (1154, 1155, 1165, 1164), (1155, 1156, 1166, 1165), (1156, 1157, 1167, 1166), (1157, 1158, 1168, 1167), (1158, 1159, 1169, 1168), (1160, 1161, 1171, 1170), (1161, 1162, 1172, 1171), (1162, 1163, 1173, 1172), (1163, 1164, 1174, 1173), (1164, 1165, 1175, 1174), (1165, 1166, 1176, 1175), (1166, 1167, 1177, 1176), (1167, 1168, 1178, 1177), (1168, 1169, 1179, 1178), (1170, 1171, 1181, 1180), (1171, 1172, 1182, 1181), (1172, 1173, 1183, 1182), (1173, 1174, 1184, 1183), (1174, 1175, 1185, 1184), (1175, 1176, 1186, 1185), (1176, 1177, 1187, 1186), (1177, 1178, 1188, 1187), (1178, 1179, 1189, 1188), (1180, 1181, 1191, 1190), (1181, 1182, 1192, 1191), (1182, 1183, 1193, 1192), (1183, 1184, 1194, 1193), (1184, 1185, 1195, 1194), (1185, 1186, 1196, 1195), (1186, 1187, 1197, 1196), (1187, 1188, 1198, 1197), (1188, 1189, 1199, 1198), (1190, 1191, 1201, 1200), (1191, 1192, 1202, 1201), (1192, 1193, 1203, 1202), (1193, 1194, 1204, 1203), (1194, 1195, 1205, 1204), (1195, 1196, 1206, 1205), (1196, 1197, 1207, 1206), (1197, 1198, 1208, 1207), (1198, 1199, 1209, 1208), (1200, 1201, 1211, 1210), (1201, 1202, 1212, 1211), (1202, 1203, 1213, 1212), (1203, 1204, 1214, 1213), (1204, 1205, 1215, 1214), (1205, 1206, 1216, 1215), (1206, 1207, 1217, 1216), (1207, 1208, 1218, 1217), (1208, 1209, 1219, 1218), (1210, 1211, 1221, 1220), (1211, 1212, 1222, 1221), (1212, 1213, 1223, 1222), (1213, 1214, 1224, 1223), (1214, 1215, 1225, 1224), (1215, 1216, 1226, 1225), (1216, 1217, 1227, 1226), (1217, 1218, 1228, 1227), (1218, 1219, 1229, 1228), (1220, 1221, 1231, 1230), (1221, 1222, 1232, 1231), (1222, 1223, 1233, 1232), (1223, 1224, 1234, 1233), (1224, 1225, 1235, 1234), (1225, 1226, 1236, 1235), (1226, 1227, 1237, 1236), (1227, 1228, 1238, 1237), (1228, 1229, 1239, 1238), (1230, 1231, 1241, 1240), (1231, 1232, 1242, 1241), (1232, 1233, 1243, 1242), (1233, 1234, 1244, 1243), (1234, 1235, 1245, 1244), (1235, 1236, 1246, 1245), (1236, 1237, 1247, 1246), (1237, 1238, 1248, 1247), (1238, 1239, 1249, 1248), (1240, 1241, 1251, 1250), (1241, 1242, 1252, 1251), (1242, 1243, 1253, 1252), (1243, 1244, 1254, 1253), (1244, 1245, 1255, 1254), (1245, 1246, 1256, 1255), (1246, 1247, 1257, 1256), (1247, 1248, 1258, 1257), (1248, 1249, 1259, 1258), (1250, 1251, 1261, 1260), (1251, 1252, 1262, 1261), (1252, 1253, 1263, 1262), (1253, 1254, 1264, 1263), (1254, 1255, 1265, 1264), (1255, 1256, 1266, 1265), (1256, 1257, 1267, 1266), (1257, 1258, 1268, 1267), (1258, 1259, 1269, 1268), (1260, 1261, 1271, 1270), (1261, 1262, 1272, 1271), (1262, 1263, 1273, 1272), (1263, 1264, 1274, 1273), (1264, 1265, 1275, 1274), (1265, 1266, 1276, 1275), (1266, 1267, 1277, 1276), (1267, 1268, 1278, 1277), (1268, 1269, 1279, 1278), (1270, 1271, 1281, 1280), (1271, 1272, 1282, 1281), (1272, 1273, 1283, 1282), (1273, 1274, 1284, 1283), (1274, 1275, 1285, 1284), (1275, 1276, 1286, 1285), (1276, 1277, 1287, 1286), (1277, 1278, 1288, 1287), (1278, 1279, 1289, 1288), (1280, 1281, 1291, 1290), (1281, 1282, 1292, 1291), (1282, 1283, 1293, 1292), (1283, 1284, 1294, 1293), (1284, 1285, 1295, 1294), (1285, 1286, 1296, 1295), (1286, 1287, 1297, 1296), (1287, 1288, 1298, 1297), (1288, 1289, 1299, 1298), (1290, 1291, 1301, 1300), (1291, 1292, 1302, 1301), (1292, 1293, 1303, 1302), (1293, 1294, 1304, 1303), (1294, 1295, 1305, 1304), (1295, 1296, 1306, 1305), (1296, 1297, 1307, 1306), (1297, 1298, 1308, 1307), (1298, 1299, 1309, 1308), (1300, 1301, 1311, 1310), (1301, 1302, 1312, 1311), (1302, 1303, 1313, 1312), (1303, 1304, 1314, 1313), (1304, 1305, 1315, 1314), (1305, 1306, 1316, 1315), (1306, 1307, 1317, 1316), (1307, 1308, 1318, 1317), (1308, 1309, 1319, 1318), (1310, 1311, 1321, 1320), (1311, 1312, 1322, 1321), (1312, 1313, 1323, 1322), (1313, 1314, 1324, 1323), (1314, 1315, 1325, 1324), (1315, 1316, 1326, 1325), (1316, 1317, 1327, 1326), (1317, 1318, 1328, 1327), (1318, 1319, 1329, 1328), (1320, 1321, 1331, 1330), (1321, 1322, 1332, 1331), (1322, 1323, 1333, 1332), (1323, 1324, 1334, 1333), (1324, 1325, 1335, 1334), (1325, 1326, 1336, 1335), (1326, 1327, 1337, 1336), (1327, 1328, 1338, 1337), (1328, 1329, 1339, 1338), (1330, 1331, 1341, 1340), (1331, 1332, 1342, 1341), (1332, 1333, 1343, 1342), (1333, 1334, 1344, 1343), (1334, 1335, 1345, 1344), (1335, 1336, 1346, 1345), (1336, 1337, 1347, 1346), (1337, 1338, 1348, 1347), (1338, 1339, 1349, 1348), (1340, 1341, 1351, 1350), (1341, 1342, 1352, 1351), (1342, 1343, 1353, 1352), (1343, 1344, 1354, 1353), (1344, 1345, 1355, 1354), (1345, 1346, 1356, 1355), (1346, 1347, 1357, 1356), (1347, 1348, 1358, 1357), (1348, 1349, 1359, 1358), (1350, 1351, 1361, 1360), (1351, 1352, 1362, 1361), (1352, 1353, 1363, 1362), (1353, 1354, 1364, 1363), (1354, 1355, 1365, 1364), (1355, 1356, 1366, 1365), (1356, 1357, 1367, 1366), (1357, 1358, 1368, 1367), (1358, 1359, 1369, 1368), (1360, 1361, 1371, 1370), (1361, 1362, 1372, 1371), (1362, 1363, 1373, 1372), (1363, 1364, 1374, 1373), (1364, 1365, 1375, 1374), (1365, 1366, 1376, 1375), (1366, 1367, 1377, 1376), (1367, 1368, 1378, 1377), (1368, 1369, 1379, 1378), (1370, 1371, 1381, 1380), (1371, 1372, 1382, 1381), (1372, 1373, 1383, 1382), (1373, 1374, 1384, 1383), (1374, 1375, 1385, 1384), (1375, 1376, 1386, 1385), (1376, 1377, 1387, 1386), (1377, 1378, 1388, 1387), (1378, 1379, 1389, 1388), (1380, 1381, 1391, 1390), (1381, 1382, 1392, 1391), (1382, 1383, 1393, 1392), (1383, 1384, 1394, 1393), (1384, 1385, 1395, 1394), (1385, 1386, 1396, 1395), (1386, 1387, 1397, 1396), (1387, 1388, 1398, 1397), (1388, 1389, 1399, 1398), (1390, 1391, 1401, 1400), (1391, 1392, 1402, 1401), (1392, 1393, 1403, 1402), (1393, 1394, 1404, 1403), (1394, 1395, 1405, 1404), (1395, 1396, 1406, 1405), (1396, 1397, 1407, 1406), (1397, 1398, 1408, 1407), (1398, 1399, 1409, 1408), (1400, 1401, 1411, 1410), (1401, 1402, 1412, 1411), (1402, 1403, 1413, 1412), (1403, 1404, 1414, 1413), (1404, 1405, 1415, 1414), (1405, 1406, 1416, 1415), (1406, 1407, 1417, 1416), (1407, 1408, 1418, 1417), (1408, 1409, 1419, 1418), (1410, 1411, 1421, 1420), (1411, 1412, 1422, 1421), (1412, 1413, 1423, 1422), (1413, 1414, 1424, 1423), (1414, 1415, 1425, 1424), (1415, 1416, 1426, 1425), (1416, 1417, 1427, 1426), (1417, 1418, 1428, 1427), (1418, 1419, 1429, 1428), (1420, 1421, 1431, 1430), (1421, 1422, 1432, 1431), (1422, 1423, 1433, 1432), (1423, 1424, 1434, 1433), (1424, 1425, 1435, 1434), (1425, 1426, 1436, 1435), (1426, 1427, 1437, 1436), (1427, 1428, 1438, 1437), (1428, 1429, 1439, 1438), (1430, 1431, 1441, 1440), (1431, 1432, 1442, 1441), (1432, 1433, 1443, 1442), (1433, 1434, 1444, 1443), (1434, 1435, 1445, 1444), (1435, 1436, 1446, 1445), (1436, 1437, 1447, 1446), (1437, 1438, 1448, 1447), (1438, 1439, 1449, 1448), (1440, 1441, 1451, 1450), (1441, 1442, 1452, 1451), (1442, 1443, 1453, 1452), (1443, 1444, 1454, 1453), (1444, 1445, 1455, 1454), (1445, 1446, 1456, 1455), (1446, 1447, 1457, 1456), (1447, 1448, 1458, 1457), (1448, 1449, 1459, 1458), (1450, 1451, 1461, 1460), (1451, 1452, 1462, 1461), (1452, 1453, 1463, 1462), (1453, 1454, 1464, 1463), (1454, 1455, 1465, 1464), (1455, 1456, 1466, 1465), (1456, 1457, 1467, 1466), (1457, 1458, 1468, 1467), (1458, 1459, 1469, 1468), (1460, 1461, 1471, 1470), (1461, 1462, 1472, 1471), (1462, 1463, 1473, 1472), (1463, 1464, 1474, 1473), (1464, 1465, 1475, 1474), (1465, 1466, 1476, 1475), (1466, 1467, 1477, 1476), (1467, 1468, 1478, 1477), (1468, 1469, 1479, 1478), (1470, 1471, 1481, 1480), (1471, 1472, 1482, 1481), (1472, 1473, 1483, 1482), (1473, 1474, 1484, 1483), (1474, 1475, 1485, 1484), (1475, 1476, 1486, 1485), (1476, 1477, 1487, 1486), (1477, 1478, 1488, 1487), (1478, 1479, 1489, 1488), (1480, 1481, 1491, 1490), (1481, 1482, 1492, 1491), (1482, 1483, 1493, 1492), (1483, 1484, 1494, 1493), (1484, 1485, 1495, 1494), (1485, 1486, 1496, 1495), (1486, 1487, 1497, 1496), (1487, 1488, 1498, 1497), (1488, 1489, 1499, 1498), (1490, 1491, 1501, 1500), (1491, 1492, 1502, 1501), (1492, 1493, 1503, 1502), (1493, 1494, 1504, 1503), (1494, 1495, 1505, 1504), (1495, 1496, 1506, 1505), (1496, 1497, 1507, 1506), (1497, 1498, 1508, 1507), (1498, 1499, 1509, 1508), (1500, 1501, 1511, 1510), (1501, 1502, 1512, 1511), (1502, 1503, 1513, 1512), (1503, 1504, 1514, 1513), (1504, 1505, 1515, 1514), (1505, 1506, 1516, 1515), (1506, 1507, 1517, 1516), (1507, 1508, 1518, 1517), (1508, 1509, 1519, 1518), (1510, 1511, 1521, 1520), (1511, 1512, 1522, 1521), (1512, 1513, 1523, 1522), (1513, 1514, 1524, 1523), (1514, 1515, 1525, 1524), (1515, 1516, 1526, 1525), (1516, 1517, 1527, 1526), (1517, 1518, 1528, 1527), (1518, 1519, 1529, 1528), (1520, 1521, 1531, 1530), (1521, 1522, 1532, 1531), (1522, 1523, 1533, 1532), (1523, 1524, 1534, 1533), (1524, 1525, 1535, 1534), (1525, 1526, 1536, 1535), (1526, 1527, 1537, 1536), (1527, 1528, 1538, 1537), (1528, 1529, 1539, 1538), (1530, 1531, 1541, 1540), (1531, 1532, 1542, 1541), (1532, 1533, 1543, 1542), (1533, 1534, 1544, 1543), (1534, 1535, 1545, 1544), (1535, 1536, 1546, 1545), (1536, 1537, 1547, 1546), (1537, 1538, 1548, 1547), (1538, 1539, 1549, 1548), (1540, 1541, 1551, 1550), (1541, 1542, 1552, 1551), (1542, 1543, 1553, 1552), (1543, 1544, 1554, 1553), (1544, 1545, 1555, 1554), (1545, 1546, 1556, 1555), (1546, 1547, 1557, 1556), (1547, 1548, 1558, 1557), (1548, 1549, 1559, 1558), (1550, 1551, 1561, 1560), (1551, 1552, 1562, 1561), (1552, 1553, 1563, 1562), (1553, 1554, 1564, 1563), (1554, 1555, 1565, 1564), (1555, 1556, 1566, 1565), (1556, 1557, 1567, 1566), (1557, 1558, 1568, 1567), (1558, 1559, 1569, 1568), (1560, 1561, 1571, 1570), (1561, 1562, 1572, 1571), (1562, 1563, 1573, 1572), (1563, 1564, 1574, 1573), (1564, 1565, 1575, 1574), (1565, 1566, 1576, 1575), (1566, 1567, 1577, 1576), (1567, 1568, 1578, 1577), (1568, 1569, 1579, 1578), (1570, 1571, 1581, 1580), (1571, 1572, 1582, 1581), (1572, 1573, 1583, 1582), (1573, 1574, 1584, 1583), (1574, 1575, 1585, 1584), (1575, 1576, 1586, 1585), (1576, 1577, 1587, 1586), (1577, 1578, 1588, 1587), (1578, 1579, 1589, 1588), (1580, 1581, 1591, 1590), (1581, 1582, 1592, 1591), (1582, 1583, 1593, 1592), (1583, 1584, 1594, 1593), (1584, 1585, 1595, 1594), (1585, 1586, 1596, 1595), (1586, 1587, 1597, 1596), (1587, 1588, 1598, 1597), (1588, 1589, 1599, 1598), (1590, 1591, 1601, 1600), (1591, 1592, 1602, 1601), (1592, 1593, 1603, 1602), (1593, 1594, 1604, 1603), (1594, 1595, 1605, 1604), (1595, 1596, 1606, 1605), (1596, 1597, 1607, 1606), (1597, 1598, 1608, 1607), (1598, 1599, 1609, 1608), (1600, 1601, 1611, 1610), (1601, 1602, 1612, 1611), (1602, 1603, 1613, 1612), (1603, 1604, 1614, 1613), (1604, 1605, 1615, 1614), (1605, 1606, 1616, 1615), (1606, 1607, 1617, 1616), (1607, 1608, 1618, 1617), (1608, 1609, 1619, 1618), (1610, 1611, 1621, 1620), (1611, 1612, 1622, 1621), (1612, 1613, 1623, 1622), (1613, 1614, 1624, 1623), (1614, 1615, 1625, 1624), (1615, 1616, 1626, 1625), (1616, 1617, 1627, 1626), (1617, 1618, 1628, 1627), (1618, 1619, 1629, 1628), (1620, 1621, 1631, 1630), (1621, 1622, 1632, 1631), (1622, 1623, 1633, 1632), (1623, 1624, 1634, 1633), (1624, 1625, 1635, 1634), (1625, 1626, 1636, 1635), (1626, 1627, 1637, 1636), (1627, 1628, 1638, 1637), (1628, 1629, 1639, 1638), (1630, 1631, 1641, 1640), (1631, 1632, 1642, 1641), (1632, 1633, 1643, 1642), (1633, 1634, 1644, 1643), (1634, 1635, 1645, 1644), (1635, 1636, 1646, 1645), (1636, 1637, 1647, 1646), (1637, 1638, 1648, 1647), (1638, 1639, 1649, 1648), (1640, 1641, 1651, 1650), (1641, 1642, 1652, 1651), (1642, 1643, 1653, 1652), (1643, 1644, 1654, 1653), (1644, 1645, 1655, 1654), (1645, 1646, 1656, 1655), (1646, 1647, 1657, 1656), (1647, 1648, 1658, 1657), (1648, 1649, 1659, 1658), (1650, 1651, 1661, 1660), (1651, 1652, 1662, 1661), (1652, 1653, 1663, 1662), (1653, 1654, 1664, 1663), (1654, 1655, 1665, 1664), (1655, 1656, 1666, 1665), (1656, 1657, 1667, 1666), (1657, 1658, 1668, 1667), (1658, 1659, 1669, 1668), (1660, 1661, 1671, 1670), (1661, 1662, 1672, 1671), (1662, 1663, 1673, 1672), (1663, 1664, 1674, 1673), (1664, 1665, 1675, 1674), (1665, 1666, 1676, 1675), (1666, 1667, 1677, 1676), (1667, 1668, 1678, 1677), (1668, 1669, 1679, 1678), (1670, 1671, 1681, 1680), (1671, 1672, 1682, 1681), (1672, 1673, 1683, 1682), (1673, 1674, 1684, 1683), (1674, 1675, 1685, 1684), (1675, 1676, 1686, 1685), (1676, 1677, 1687, 1686), (1677, 1678, 1688, 1687), (1678, 1679, 1689, 1688), (1680, 1681, 1691, 1690), (1681, 1682, 1692, 1691), (1682, 1683, 1693, 1692), (1683, 1684, 1694, 1693), (1684, 1685, 1695, 1694), (1685, 1686, 1696, 1695), (1686, 1687, 1697, 1696), (1687, 1688, 1698, 1697), (1688, 1689, 1699, 1698), (1690, 1691, 1701, 1700), (1691, 1692, 1702, 1701), (1692, 1693, 1703, 1702), (1693, 1694, 1704, 1703), (1694, 1695, 1705, 1704), (1695, 1696, 1706, 1705), (1696, 1697, 1707, 1706), (1697, 1698, 1708, 1707), (1698, 1699, 1709, 1708), (1700, 1701, 1711, 1710), (1701, 1702, 1712, 1711), (1702, 1703, 1713, 1712), (1703, 1704, 1714, 1713), (1704, 1705, 1715, 1714), (1705, 1706, 1716, 1715), (1706, 1707, 1717, 1716), (1707, 1708, 1718, 1717), (1708, 1709, 1719, 1718), (1710, 1711, 1721, 1720), (1711, 1712, 1722, 1721), (1712, 1713, 1723, 1722), (1713, 1714, 1724, 1723), (1714, 1715, 1725, 1724), (1715, 1716, 1726, 1725), (1716, 1717, 1727, 1726), (1717, 1718, 1728, 1727), (1718, 1719, 1729, 1728), (1720, 1721, 1731, 1730), (1721, 1722, 1732, 1731), (1722, 1723, 1733, 1732), (1723, 1724, 1734, 1733), (1724, 1725, 1735, 1734), (1725, 1726, 1736, 1735), (1726, 1727, 1737, 1736), (1727, 1728, 1738, 1737), (1728, 1729, 1739, 1738), (1730, 1731, 1741, 1740), (1731, 1732, 1742, 1741), (1732, 1733, 1743, 1742), (1733, 1734, 1744, 1743), (1734, 1735, 1745, 1744), (1735, 1736, 1746, 1745), (1736, 1737, 1747, 1746), (1737, 1738, 1748, 1747), (1738, 1739, 1749, 1748), (1740, 1741, 1751, 1750), (1741, 1742, 1752, 1751), (1742, 1743, 1753, 1752), (1743, 1744, 1754, 1753), (1744, 1745, 1755, 1754), (1745, 1746, 1756, 1755), (1746, 1747, 1757, 1756), (1747, 1748, 1758, 1757), (1748, 1749, 1759, 1758), (1750, 1751, 1761, 1760), (1751, 1752, 1762, 1761), (1752, 1753, 1763, 1762), (1753, 1754, 1764, 1763), (1754, 1755, 1765, 1764), (1755, 1756, 1766, 1765), (1756, 1757, 1767, 1766), (1757, 1758, 1768, 1767), (1758, 1759, 1769, 1768), (1760, 1761, 1771, 1770), (1761, 1762, 1772, 1771), (1762, 1763, 1773, 1772), (1763, 1764, 1774, 1773), (1764, 1765, 1775, 1774), (1765, 1766, 1776, 1775), (1766, 1767, 1777, 1776), (1767, 1768, 1778, 1777), (1768, 1769, 1779, 1778), (1770, 1771, 1781, 1780), (1771, 1772, 1782, 1781), (1772, 1773, 1783, 1782), (1773, 1774, 1784, 1783), (1774, 1775, 1785, 1784), (1775, 1776, 1786, 1785), (1776, 1777, 1787, 1786), (1777, 1778, 1788, 1787), (1778, 1779, 1789, 1788), (1780, 1781, 1791, 1790), (1781, 1782, 1792, 1791), (1782, 1783, 1793, 1792), (1783, 1784, 1794, 1793), (1784, 1785, 1795, 1794), (1785, 1786, 1796, 1795), (1786, 1787, 1797, 1796), (1787, 1788, 1798, 1797), (1788, 1789, 1799, 1798), (1790, 1791, 1801, 1800), (1791, 1792, 1802, 1801), (1792, 1793, 1803, 1802), (1793, 1794, 1804, 1803), (1794, 1795, 1805, 1804), (1795, 1796, 1806, 1805), (1796, 1797, 1807, 1806), (1797, 1798, 1808, 1807), (1798, 1799, 1809, 1808), (1800, 1801, 1811, 1810), (1801, 1802, 1812, 1811), (1802, 1803, 1813, 1812), (1803, 1804, 1814, 1813), (1804, 1805, 1815, 1814), (1805, 1806, 1816, 1815), (1806, 1807, 1817, 1816), (1807, 1808, 1818, 1817), (1808, 1809, 1819, 1818), (1810, 1811, 1821, 1820), (1811, 1812, 1822, 1821), (1812, 1813, 1823, 1822), (1813, 1814, 1824, 1823), (1814, 1815, 1825, 1824), (1815, 1816, 1826, 1825), (1816, 1817, 1827, 1826), (1817, 1818, 1828, 1827), (1818, 1819, 1829, 1828), (1820, 1821, 1831, 1830), (1821, 1822, 1832, 1831), (1822, 1823, 1833, 1832), (1823, 1824, 1834, 1833), (1824, 1825, 1835, 1834), (1825, 1826, 1836, 1835), (1826, 1827, 1837, 1836), (1827, 1828, 1838, 1837), (1828, 1829, 1839, 1838), (1830, 1831, 1841, 1840), (1831, 1832, 1842, 1841), (1832, 1833, 1843, 1842), (1833, 1834, 1844, 1843), (1834, 1835, 1845, 1844), (1835, 1836, 1846, 1845), (1836, 1837, 1847, 1846), (1837, 1838, 1848, 1847), (1838, 1839, 1849, 1848), (1840, 1841, 1851, 1850), (1841, 1842, 1852, 1851), (1842, 1843, 1853, 1852), (1843, 1844, 1854, 1853), (1844, 1845, 1855, 1854), (1845, 1846, 1856, 1855), (1846, 1847, 1857, 1856), (1847, 1848, 1858, 1857), (1848, 1849, 1859, 1858), (1850, 1851, 1861, 1860), (1851, 1852, 1862, 1861), (1852, 1853, 1863, 1862), (1853, 1854, 1864, 1863), (1854, 1855, 1865, 1864), (1855, 1856, 1866, 1865), (1856, 1857, 1867, 1866), (1857, 1858, 1868, 1867), (1858, 1859, 1869, 1868), (1860, 1861, 1871, 1870), (1861, 1862, 1872, 1871), (1862, 1863, 1873, 1872), (1863, 1864, 1874, 1873), (1864, 1865, 1875, 1874), (1865, 1866, 1876, 1875), (1866, 1867, 1877, 1876), (1867, 1868, 1878, 1877), (1868, 1869, 1879, 1878), (1870, 1871, 1881, 1880), (1871, 1872, 1882, 1881), (1872, 1873, 1883, 1882), (1873, 1874, 1884, 1883), (1874, 1875, 1885, 1884), (1875, 1876, 1886, 1885), (1876, 1877, 1887, 1886), (1877, 1878, 1888, 1887), (1878, 1879, 1889, 1888), (1880, 1881, 1891, 1890), (1881, 1882, 1892, 1891), (1882, 1883, 1893, 1892), (1883, 1884, 1894, 1893), (1884, 1885, 1895, 1894), (1885, 1886, 1896, 1895), (1886, 1887, 1897, 1896), (1887, 1888, 1898, 1897), (1888, 1889, 1899, 1898), (1890, 1891, 1901, 1900), (1891, 1892, 1902, 1901), (1892, 1893, 1903, 1902), (1893, 1894, 1904, 1903), (1894, 1895, 1905, 1904), (1895, 1896, 1906, 1905), (1896, 1897, 1907, 1906), (1897, 1898, 1908, 1907), (1898, 1899, 1909, 1908), (1900, 1901, 1911, 1910), (1901, 1902, 1912, 1911), (1902, 1903, 1913, 1912), (1903, 1904, 1914, 1913), (1904, 1905, 1915, 1914), (1905, 1906, 1916, 1915), (1906, 1907, 1917, 1916), (1907, 1908, 1918, 1917), (1908, 1909, 1919, 1918), (1910, 1911, 1921, 1920), (1911, 1912, 1922, 1921), (1912, 1913, 1923, 1922), (1913, 1914, 1924, 1923), (1914, 1915, 1925, 1924), (1915, 1916, 1926, 1925), (1916, 1917, 1927, 1926), (1917, 1918, 1928, 1927), (1918, 1919, 1929, 1928), (1920, 1921, 1931, 1930), (1921, 1922, 1932, 1931), (1922, 1923, 1933, 1932), (1923, 1924, 1934, 1933), (1924, 1925, 1935, 1934), (1925, 1926, 1936, 1935), (1926, 1927, 1937, 1936), (1927, 1928, 1938, 1937), (1928, 1929, 1939, 1938), (1930, 1931, 1941, 1940), (1931, 1932, 1942, 1941), (1932, 1933, 1943, 1942), (1933, 1934, 1944, 1943), (1934, 1935, 1945, 1944), (1935, 1936, 1946, 1945), (1936, 1937, 1947, 1946), (1937, 1938, 1948, 1947), (1938, 1939, 1949, 1948), (1940, 1941, 1951, 1950), (1941, 1942, 1952, 1951), (1942, 1943, 1953, 1952), (1943, 1944, 1954, 1953), (1944, 1945, 1955, 1954), (1945, 1946, 1956, 1955), (1946, 1947, 1957, 1956), (1947, 1948, 1958, 1957), (1948, 1949, 1959, 1958), (1950, 1951, 1961, 1960), (1951, 1952, 1962, 1961), (1952, 1953, 1963, 1962), (1953, 1954, 1964, 1963), (1954, 1955, 1965, 1964), (1955, 1956, 1966, 1965), (1956, 1957, 1967, 1966), (1957, 1958, 1968, 1967), (1958, 1959, 1969, 1968), (1960, 1961, 1971, 1970), (1961, 1962, 1972, 1971), (1962, 1963, 1973, 1972), (1963, 1964, 1974, 1973), (1964, 1965, 1975, 1974), (1965, 1966, 1976, 1975), (1966, 1967, 1977, 1976), (1967, 1968, 1978, 1977), (1968, 1969, 1979, 1978), (1970, 1971, 1981, 1980), (1971, 1972, 1982, 1981), (1972, 1973, 1983, 1982), (1973, 1974, 1984, 1983), (1974, 1975, 1985, 1984), (1975, 1976, 1986, 1985), (1976, 1977, 1987, 1986), (1977, 1978, 1988, 1987), (1978, 1979, 1989, 1988), (1980, 1981, 1991, 1990), (1981, 1982, 1992, 1991), (1982, 1983, 1993, 1992), (1983, 1984, 1994, 1993), (1984, 1985, 1995, 1994), (1985, 1986, 1996, 1995), (1986, 1987, 1997, 1996), (1987, 1988, 1998, 1997), (1988, 1989, 1999, 1998)])
me_grid_012.use_remesh_preserve_volume = False
me_grid_012.use_remesh_preserve_attributes = False
me_grid_012.use_mirror_vertex_groups = False
me_grid_012.update()

# ---- objects
ob_grid = bpy.data.objects.new('Grid', me_grid_012)

# ---- transforms, parenting, visibility, modifiers, constraints
ob_grid.location = (0.0, 0.0, 0.0)
ob_grid.scale = (1.0, 20.0, 1.0)
ob_grid.lineart.crease_threshold = 0.0

# ---- collection membership
col_collection_1.objects.link(ob_grid)

# ---- scene / render settings (as saved in the file)
scene.frame_start = 1; scene.frame_end = 250; scene.frame_set(1)
scene.render.engine = 'BLENDER_EEVEE_NEXT'
scene.render.resolution_percentage = 50
scene.render.dither_intensity = 0.0
scene.cycles.use_denoising = False
scene.cycles.samples = 10
scene.cycles.sampling_pattern = 'TABULATED_SOBOL'
scene.cycles.light_sampling_threshold = 0.0
scene.cycles.use_adaptive_sampling = False
scene.cycles.use_light_tree = False
scene.cycles.blur_glossy = 0.0
scene.cycles.pixel_filter_type = 'GAUSSIAN'
scene.cycles.sample_clamp_indirect = 0.0
scene.view_settings.view_transform = 'Standard'
bpy.context.view_layer.update()

# ---- added for rendering (the .blend has no active camera and no usable light): camera, sun
cam_auto = bpy.data.cameras.new('AutoCamera')
cam_auto.lens = 50.0
cam_auto.sensor_width = 36.0
cam_auto.clip_end = 1000.0
ob_auto_camera = bpy.data.objects.new('AutoCamera', cam_auto)
scene.collection.objects.link(ob_auto_camera)
ob_auto_camera.location = (37.0573, -44.4687, 29.8557)
ob_auto_camera.rotation_euler = (1.09748, -7.21219e-08, 0.694738)
scene.camera = ob_auto_camera
light_auto_sun = bpy.data.lights.new('AutoSun', 'SUN')
light_auto_sun.energy = 3.0
light_auto_sun.angle = 0.0523599
ob_auto_sun = bpy.data.objects.new('AutoSun', light_auto_sun)
scene.collection.objects.link(ob_auto_sun)
ob_auto_sun.rotation_euler = (0.872665, 0.174533, 0.523599)
bpy.context.view_layer.update()
